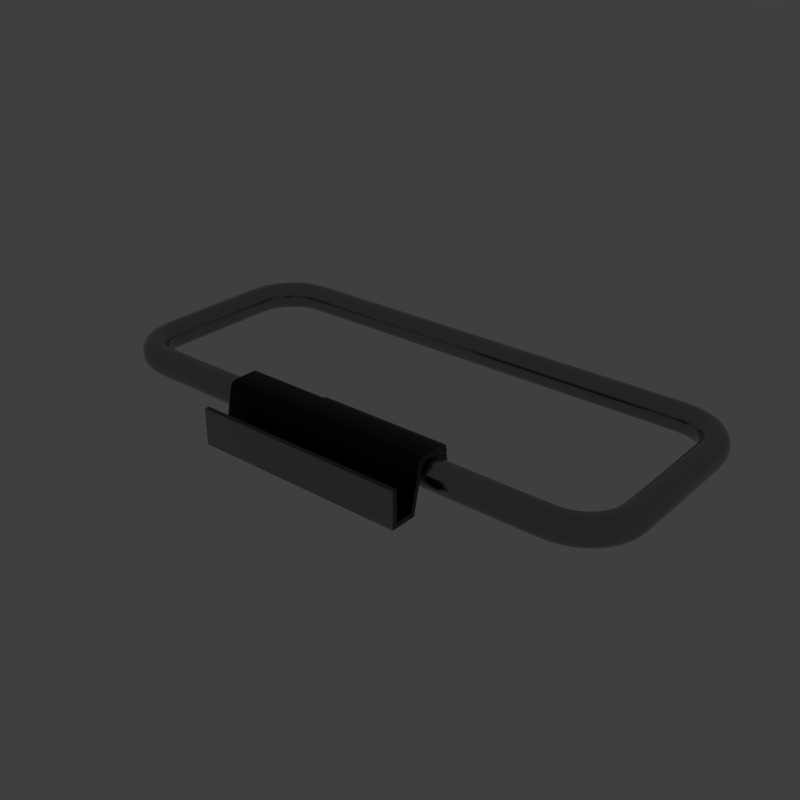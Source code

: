 # Source: swinglatch.blend  (saved by Blender 2.79.6; exported with 4.5.12 LTS)
import bpy
from mathutils import Matrix  # noqa: F401  (used for matrix-valued properties, if any)

bpy.ops.wm.read_factory_settings(use_empty=True)
scene = bpy.context.scene
scene.name = 'main'

# ---- collections
col_collection_1 = bpy.data.collections.new('Collection 1'); scene.collection.children.link(col_collection_1)

# ---- materials (node trees are filled in below, after node groups)
mat_prox_alum_104 = bpy.data.materials.new('prox_alum.104')
mat_prox_alum_104.alpha_threshold = 0.0
mat_prox_alum_104.diffuse_color = (0.1933, 0.1933, 0.1933, 1.0)
mat_prox_alum_104.roughness = 0.5
mat_prox_kevlar_104 = bpy.data.materials.new('prox_kevlar.104')
mat_prox_kevlar_104.alpha_threshold = 0.0
mat_prox_kevlar_104.diffuse_color = (0.03737, 0.03737, 0.03737, 1.0)
mat_prox_kevlar_104.roughness = 0.5
mat_prox_rough_plastic_047 = bpy.data.materials.new('prox_rough_plastic.047')
mat_prox_rough_plastic_047.alpha_threshold = 0.0
mat_prox_rough_plastic_047.diffuse_color = (0.1013, 0.1013, 0.1013, 1.0)
mat_prox_rough_plastic_047.roughness = 0.5
mat_prox_easy_spec_104 = bpy.data.materials.new('prox_easy_spec.104')
mat_prox_easy_spec_104.alpha_threshold = 0.0
mat_prox_easy_spec_104.diffuse_color = (0.2791, 0.2791, 0.2791, 1.0)
mat_prox_easy_spec_104.roughness = 0.5
mat_prox_soap_102 = bpy.data.materials.new('prox_soap.102')
mat_prox_soap_102.alpha_threshold = 0.0
mat_prox_soap_102.diffuse_color = (0.8, 0.5447, 0.3018, 1.0)
mat_prox_soap_102.roughness = 0.5
mat_prox_emission_102 = bpy.data.materials.new('prox_emission.102')
mat_prox_emission_102.alpha_threshold = 0.0
mat_prox_emission_102.diffuse_color = (0.3973, 0.7023, 0.9681, 1.0)
mat_prox_emission_102.roughness = 0.5

# ---- node groups
ng_auto_smooth = bpy.data.node_groups.new('Auto Smooth', 'GeometryNodeTree')
_s = ng_auto_smooth.interface.new_socket(name='Geometry', in_out='OUTPUT', socket_type='NodeSocketGeometry')
_s = ng_auto_smooth.interface.new_socket(name='Geometry', in_out='INPUT', socket_type='NodeSocketGeometry')
_s = ng_auto_smooth.interface.new_socket(name='Angle', in_out='INPUT', socket_type='NodeSocketFloat')
_s.subtype = 'ANGLE'
_s.min_value = 0.0
_s.max_value = 3.142
ng_auto_smooth.is_modifier = True
_N = ng_auto_smooth.nodes; _L = ng_auto_smooth.links
n0 = _N.new('NodeGroupOutput'); n0.name = 'Group Output'; n0.location = (480, -100)
n1 = _N.new('NodeGroupInput'); n1.name = 'Group Input'; n1.location = (-420, -300)
n2 = _N.new('NodeGroupInput'); n2.name = 'Group Input.001'; n2.location = (-60, -100)
n3 = _N.new('GeometryNodeSetShadeSmooth'); n3.name = 'Set Shade Smooth'; n3.location = (120, -100)
n3.domain = 'EDGE'
n4 = _N.new('GeometryNodeSetShadeSmooth'); n4.name = 'Set Shade Smooth.001'; n4.location = (300, -100)
n5 = _N.new('GeometryNodeInputMeshEdgeAngle'); n5.name = 'Edge Angle'; n5.location = (-420, -220)
n6 = _N.new('GeometryNodeInputEdgeSmooth'); n6.name = 'Is Edge Smooth'; n6.location = (-60, -160)
n7 = _N.new('GeometryNodeInputShadeSmooth'); n7.name = 'Is Face Smooth'; n7.location = (-240, -340)
n8 = _N.new('FunctionNodeBooleanMath'); n8.name = 'Boolean Math'; n8.location = (-60, -220)
n9 = _N.new('FunctionNodeCompare'); n9.name = 'Compare'; n9.location = (-240, -180)
n9.operation = 'LESS_EQUAL'
_L.new(n5.outputs[0], n9.inputs[0])
_L.new(n4.outputs[0], n0.inputs[0])
_L.new(n1.outputs[1], n9.inputs[1])
_L.new(n9.outputs[0], n8.inputs[0])
_L.new(n7.outputs[0], n8.inputs[1])
_L.new(n2.outputs[0], n3.inputs[0])
_L.new(n6.outputs[0], n3.inputs[1])
_L.new(n3.outputs[0], n4.inputs[0])
_L.new(n8.outputs[0], n3.inputs[2])
n0.is_active_output = True

# ---- material node trees
mat_prox_alum_104.use_nodes = True; mat_prox_alum_104.node_tree.nodes.clear()
_N = mat_prox_alum_104.node_tree.nodes; _L = mat_prox_alum_104.node_tree.links
n0 = _N.new('ShaderNodeOutputMaterial'); n0.name = 'Material Output'; n0.location = (300, 300)
n1 = _N.new('ShaderNodeBsdfPrincipled'); n1.name = 'Principled BSDF'; n1.location = (10, 300)
n1.width = 150
n1.subsurface_method = 'BURLEY'
n1.inputs[0].default_value = (0.3217, 0.3217, 0.3217, 1.0)
n1.inputs[1].default_value = 1.0
n1.inputs[2].default_value = 0.1633
n1.inputs[3].default_value = 1.45
n1.inputs[9].default_value = (1.0, 1.0, 1.0)
n1.inputs[13].default_value = 0.119
n1.inputs[15].default_value = 0.7959
n1.inputs[16].default_value = 0.8299
n1.inputs[24].default_value = 0.1605
_L.new(n1.outputs[0], n0.inputs[0])
n0.is_active_output = True
mat_prox_kevlar_104.use_nodes = True; mat_prox_kevlar_104.node_tree.nodes.clear()
_N = mat_prox_kevlar_104.node_tree.nodes; _L = mat_prox_kevlar_104.node_tree.links
n0 = _N.new('ShaderNodeOutputMaterial'); n0.name = 'Material Output'; n0.location = (300, 300)
n1 = _N.new('ShaderNodeBsdfPrincipled'); n1.name = 'Principled BSDF'; n1.location = (10, 300)
n1.width = 150
n1.subsurface_method = 'BURLEY'
n1.inputs[0].default_value = (0.0, 0.0, 0.0, 1.0)
n1.inputs[2].default_value = 0.3401
n1.inputs[3].default_value = 1.45
n1.inputs[9].default_value = (1.0, 1.0, 1.0)
n1.inputs[13].default_value = 0.2143
_L.new(n1.outputs[0], n0.inputs[0])
n0.is_active_output = True
mat_prox_rough_plastic_047.use_nodes = True; mat_prox_rough_plastic_047.node_tree.nodes.clear()
_N = mat_prox_rough_plastic_047.node_tree.nodes; _L = mat_prox_rough_plastic_047.node_tree.links
n0 = _N.new('ShaderNodeOutputMaterial'); n0.name = 'Material Output'; n0.location = (300, 300)
n1 = _N.new('ShaderNodeBsdfPrincipled'); n1.name = 'Principled BSDF'; n1.location = (10, 300)
n1.width = 150
n1.subsurface_method = 'BURLEY'
n1.inputs[0].default_value = (0.111, 0.09, 0.07, 1.0)
n1.inputs[2].default_value = 0.3673
n1.inputs[3].default_value = 1.45
n1.inputs[9].default_value = (1.0, 1.0, 1.0)
n1.inputs[13].default_value = 0.1803
_L.new(n1.outputs[0], n0.inputs[0])
n0.is_active_output = True
mat_prox_easy_spec_104.use_nodes = True; mat_prox_easy_spec_104.node_tree.nodes.clear()
_N = mat_prox_easy_spec_104.node_tree.nodes; _L = mat_prox_easy_spec_104.node_tree.links
n0 = _N.new('ShaderNodeOutputMaterial'); n0.name = 'Material Output'; n0.location = (300, 300)
n1 = _N.new('ShaderNodeBsdfPrincipled'); n1.name = 'Principled BSDF'; n1.location = (10, 300)
n1.width = 150
n1.subsurface_method = 'BURLEY'
n1.inputs[0].default_value = (0.1372, 0.1372, 0.1372, 1.0)
n1.inputs[2].default_value = 0.2245
n1.inputs[3].default_value = 1.45
n1.inputs[9].default_value = (1.0, 1.0, 1.0)
n1.inputs[13].default_value = 0.09864
n1.inputs[19].default_value = 0.25
_L.new(n1.outputs[0], n0.inputs[0])
n0.is_active_output = True
mat_prox_soap_102.use_nodes = True; mat_prox_soap_102.node_tree.nodes.clear()
_N = mat_prox_soap_102.node_tree.nodes; _L = mat_prox_soap_102.node_tree.links
n0 = _N.new('ShaderNodeOutputMaterial'); n0.name = 'Material Output'; n0.location = (300, 300)
n1 = _N.new('ShaderNodeLayerWeight'); n1.name = 'Layer Weight.001'; n1.location = (-898, 224)
n2 = _N.new('ShaderNodeValToRGB'); n2.name = 'ColorRamp.001'; n2.location = (-744, 215)
n2.color_ramp.interpolation = 'B_SPLINE'
while len(n2.color_ramp.elements) > 1: n2.color_ramp.elements.remove(n2.color_ramp.elements[-1])
n2.color_ramp.elements[0].position = 0.0; n2.color_ramp.elements[0].color = (1.0, 0.0, 0.2363, 1.0)
_e = n2.color_ramp.elements.new(0.1477); _e.color = (0.0, 0.1135, 0.6103, 1.0)
_e = n2.color_ramp.elements.new(0.2773); _e.color = (0.2081, 0.332, 0.6265, 1.0)
_e = n2.color_ramp.elements.new(0.5); _e.color = (0.5089, 0.1741, 0.6181, 1.0)
_e = n2.color_ramp.elements.new(0.6818); _e.color = (0.7544, 0.04821, 0.0, 1.0)
_e = n2.color_ramp.elements.new(0.8511); _e.color = (0.336, 0.5043, 0.1917, 1.0)
_e = n2.color_ramp.elements.new(1.0); _e.color = (0.01772, 0.3483, 1.0, 1.0)
n3 = _N.new('ShaderNodeMix'); n3.name = 'Mix.001'; n3.location = (-424, 179)
n3.data_type = 'RGBA'
n3.inputs[0].default_value = 0.7909
n4 = _N.new('ShaderNodeBsdfPrincipled'); n4.name = 'Principled BSDF.002'; n4.location = (-242, 264)
n4.width = 150
n4.subsurface_method = 'BURLEY'
n4.inputs[2].default_value = 0.525
n4.inputs[3].default_value = 1.45
n4.inputs[9].default_value = (1.0, 1.0, 1.0)
n4.inputs[13].default_value = 0.975
n4.inputs[18].default_value = 1.0
n4.inputs[19].default_value = 0.25
n5 = _N.new('ShaderNodeBsdfGlass'); n5.name = 'Glass BSDF'; n5.location = (-9, 118)
n5.distribution = 'BECKMANN'
n5.inputs[2].default_value = 1.45
n6 = _N.new('ShaderNodeMixShader'); n6.name = 'Mix Shader'; n6.location = (-12, 267)
n6.inputs[0].default_value = 0.4455
_L.new(n1.outputs[1], n2.inputs[0])
_L.new(n2.outputs[0], n3.inputs[6])
_L.new(n4.outputs[0], n6.inputs[1])
_L.new(n3.outputs[2], n4.inputs[0])
_L.new(n5.outputs[0], n6.inputs[2])
_L.new(n2.outputs[0], n5.inputs[0])
_L.new(n6.outputs[0], n0.inputs[0])
n0.is_active_output = True
mat_prox_emission_102.use_nodes = True; mat_prox_emission_102.node_tree.nodes.clear()
_N = mat_prox_emission_102.node_tree.nodes; _L = mat_prox_emission_102.node_tree.links
n0 = _N.new('ShaderNodeOutputMaterial'); n0.name = 'Material Output'; n0.location = (446, 300)
n1 = _N.new('ShaderNodeEmission'); n1.name = 'Emission'; n1.location = (156, 300)
n1.inputs[1].default_value = 4.0
n2 = _N.new('ShaderNodeLayerWeight'); n2.name = 'Layer Weight'; n2.location = (-631, 360)
n3 = _N.new('ShaderNodeValToRGB'); n3.name = 'ColorRamp'; n3.location = (-450, 370)
n3.color_ramp.interpolation = 'B_SPLINE'
while len(n3.color_ramp.elements) > 1: n3.color_ramp.elements.remove(n3.color_ramp.elements[-1])
n3.color_ramp.elements[0].position = 0.1864; n3.color_ramp.elements[0].color = (1.0, 0.02556, 0.0, 1.0)
_e = n3.color_ramp.elements.new(0.8045); _e.color = (1.0, 0.2244, 0.007333, 1.0)
_e = n3.color_ramp.elements.new(0.9909); _e.color = (1.0, 1.0, 1.0, 1.0)
n4 = _N.new('ShaderNodeMix'); n4.name = 'Mix'; n4.location = (-92, 333)
n4.data_type = 'RGBA'
n4.blend_type = 'COLOR'
n4.inputs[0].default_value = 0.8273
_L.new(n2.outputs[1], n3.inputs[0])
_L.new(n1.outputs[0], n0.inputs[0])
_L.new(n4.outputs[2], n1.inputs[0])
_L.new(n3.outputs[0], n4.inputs[7])
n0.is_active_output = True

# ---- world
world_world = bpy.data.worlds.new('World'); scene.world = world_world
world_world.use_nodes = True; world_world.node_tree.nodes.clear()
_N = world_world.node_tree.nodes; _L = world_world.node_tree.links
n0 = _N.new('ShaderNodeOutputWorld'); n0.name = 'World Output'; n0.location = (300, 300)
n1 = _N.new('ShaderNodeBackground'); n1.name = 'Background'; n1.location = (10, 300)
n1.inputs[0].default_value = (0.05, 0.05, 0.05, 1.0)
_L.new(n1.outputs[0], n0.inputs[0])
n0.is_active_output = True
world_world.use_sun_shadow = False
world_world.sun_shadow_jitter_overblur = 0.0

# ---- meshes
me_ap_swinglatch = bpy.data.meshes.new('AP_swinglatch')
me_ap_swinglatch.from_pydata([(-0.9987, -0.6177, 0.0), (0.9987, -0.6177, 0.0), (-0.9987, 0.5474, 0.0), (0.9987, 0.5474, 0.0), (-0.9558, 0.5045, 0.0), (-0.9558, -0.5749, 0.0), (0.9558, -0.5749, 0.0), (0.9558, 0.5045, 0.0), (0.0, -0.03517, 0.0)], [], [(5, 4, 2, 0), (6, 5, 0, 1), (7, 6, 1, 3), (4, 7, 3, 2), (5, 6, 8), (6, 7, 8), (7, 4, 8), (4, 5, 8)])
me_ap_swinglatch.materials.append(None)
me_ap_swinglatch.materials.append(None)
me_ap_swinglatch.materials.append(None)
me_ap_swinglatch.materials.append(None)
me_ap_swinglatch.use_remesh_preserve_volume = False
me_ap_swinglatch.use_remesh_preserve_attributes = False
me_ap_swinglatch.use_mirror_vertex_groups = False
me_ap_swinglatch.update()
me_bb_swinglatch = bpy.data.meshes.new('BB_swinglatch')
me_bb_swinglatch.from_pydata([(0.7254, -0.4863, -0.08887), (0.8855, -0.3263, -0.08887), (0.7669, -0.4809, -0.08887), (0.8054, -0.4649, -0.08887), (0.8386, -0.4395, -0.08887), (0.864, -0.4063, -0.08887), (0.88, -0.3677, -0.08887), (-0.7254, -0.4863, -0.08887), (-0.8855, -0.3263, -0.08887), (-0.7669, -0.4809, -0.08887), (-0.8054, -0.4649, -0.08887), (-0.8386, -0.4395, -0.08887), (-0.864, -0.4063, -0.08887), (-0.88, -0.3677, -0.08887), (0.8855, 0.2391, -0.08887), (0.7254, 0.3991, -0.08887), (0.88, 0.2805, -0.08887), (0.864, 0.3191, -0.08887), (0.8386, 0.3522, -0.08887), (0.8054, 0.3777, -0.08887), (0.7669, 0.3937, -0.08887), (-0.8855, 0.2391, -0.08887), (-0.7254, 0.3991, -0.08887), (-0.88, 0.2805, -0.08887), (-0.864, 0.3191, -0.08887), (-0.8386, 0.3522, -0.08887), (-0.8054, 0.3777, -0.08887), (-0.7669, 0.3937, -0.08887), (0.7254, -0.4863, 0.09794), (0.8855, -0.3263, 0.09794), (0.7669, -0.4809, 0.09794), (0.8054, -0.4649, 0.09794), (0.8386, -0.4395, 0.09794), (0.864, -0.4063, 0.09794), (0.88, -0.3677, 0.09794), (-0.7254, -0.4863, 0.09794), (-0.8855, -0.3263, 0.09794), (-0.7669, -0.4809, 0.09794), (-0.8054, -0.4649, 0.09794), (-0.8386, -0.4395, 0.09794), (-0.864, -0.4063, 0.09794), (-0.88, -0.3677, 0.09794), (0.8855, 0.2391, 0.09794), (0.7254, 0.3991, 0.09794), (0.88, 0.2805, 0.09794), (0.864, 0.3191, 0.09794), (0.8386, 0.3522, 0.09794), (0.8054, 0.3777, 0.09794), (0.7669, 0.3937, 0.09794), (-0.8855, 0.2391, 0.09794), (-0.7254, 0.3991, 0.09794), (-0.88, 0.2805, 0.09794), (-0.864, 0.3191, 0.09794), (-0.8386, 0.3522, 0.09794), (-0.8054, 0.3777, 0.09794), (-0.7669, 0.3937, 0.09794), (0.7254, -0.4863, 0.01444), (0.8855, -0.3263, 0.01444), (0.7669, -0.4809, 0.01444), (0.8054, -0.4649, 0.01444), (0.8386, -0.4395, 0.01444), (0.864, -0.4063, 0.01444), (0.88, -0.3677, 0.01444), (-0.7254, -0.4863, 0.01444), (-0.8855, -0.3263, 0.01444), (-0.7669, -0.4809, 0.01444), (-0.8054, -0.4649, 0.01444), (-0.8386, -0.4395, 0.01444), (-0.864, -0.4063, 0.01444), (-0.88, -0.3677, 0.01444), (0.8855, 0.2391, 0.01444), (0.7254, 0.3991, 0.01444), (0.88, 0.2805, 0.01444), (0.864, 0.3191, 0.01444), (0.8386, 0.3522, 0.01444), (0.8054, 0.3777, 0.01444), (0.7669, 0.3937, 0.01444), (-0.8855, 0.2391, 0.01444), (-0.7254, 0.3991, 0.01444), (-0.88, 0.2805, 0.01444), (-0.864, 0.3191, 0.01444), (-0.8386, 0.3522, 0.01444), (-0.8054, 0.3777, 0.01444), (-0.7669, 0.3937, 0.01444), (0.4274, -0.4863, -0.08887), (0.3072, -0.4863, -0.1745), (-0.3072, -0.4863, -0.1745), (-0.4274, -0.4863, -0.08887), (0.4274, 0.3991, -0.08887), (0.3072, 0.3991, -0.1745), (-0.3072, 0.3991, -0.1745), (-0.4274, 0.3991, -0.08887), (-0.4274, -0.4863, 0.09794), (-0.3072, -0.4863, 0.09794), (0.3072, -0.4863, 0.09794), (0.4274, -0.4863, 0.09794), (-0.4274, 0.3991, 0.09794), (-0.3072, 0.3991, 0.09794), (0.3072, 0.3991, 0.09794), (0.4274, 0.3991, 0.09794), (0.4274, 0.3991, 0.01444), (0.3072, 0.3991, 0.01444), (-0.3072, 0.3991, 0.01444), (-0.4274, 0.3991, 0.01444), (-0.4274, -0.4863, 0.01444), (-0.3072, -0.4863, 0.01444), (0.3072, -0.4863, 0.01444), (0.4274, -0.4863, 0.01444)], [], [(64, 36, 49, 77), (69, 41, 36, 64), (57, 70, 42, 29), (62, 57, 29, 34), (61, 62, 34, 33), (60, 61, 33, 32), (59, 60, 32, 31), (58, 59, 31, 30), (56, 58, 30, 28), (107, 56, 28, 95), (21, 77, 79, 23), (23, 79, 80, 24), (80, 52, 53, 81), (82, 54, 55, 83), (65, 37, 38, 66), (27, 83, 78, 22), (8, 64, 77, 21), (12, 68, 69, 13), (10, 66, 67, 11), (7, 63, 65, 9), (25, 81, 82, 26), (76, 71, 43, 48), (75, 76, 48, 47), (74, 75, 47, 46), (73, 74, 46, 45), (72, 73, 45, 44), (70, 72, 44, 42), (14, 16, 72, 70), (16, 17, 73, 72), (17, 18, 74, 73), (18, 19, 75, 74), (19, 20, 76, 75), (20, 15, 71, 76), (24, 80, 81, 25), (9, 65, 66, 10), (11, 67, 68, 12), (13, 69, 64, 8), (26, 82, 83, 27), (66, 38, 39, 67), (63, 35, 37, 65), (83, 55, 50, 78), (81, 53, 54, 82), (79, 51, 52, 80), (77, 49, 51, 79), (85, 106, 105, 86), (0, 2, 58, 56), (2, 3, 59, 58), (3, 4, 60, 59), (4, 5, 61, 60), (5, 6, 62, 61), (6, 1, 57, 62), (1, 14, 70, 57), (102, 97, 98, 101), (97, 93, 94, 98), (67, 39, 40, 68), (49, 36, 41, 40, 39, 38, 37, 35, 92, 96, 50, 55, 54, 53, 52, 51), (8, 21, 23, 24, 25, 26, 27, 22, 91, 87, 7, 9, 10, 11, 12, 13), (68, 40, 41, 69), (78, 50, 96, 103), (22, 78, 103, 91), (90, 102, 101, 89), (42, 44, 45, 46, 47, 48, 43, 99, 95, 28, 30, 31, 32, 33, 34, 29), (71, 100, 99, 43), (106, 94, 93, 105), (104, 92, 35, 63), (15, 88, 100, 71), (1, 6, 5, 4, 3, 2, 0, 84, 88, 15, 20, 19, 18, 17, 16, 14), (84, 0, 56, 107), (87, 104, 63, 7), (103, 96, 97, 102), (99, 100, 101, 98), (96, 92, 93, 97), (95, 99, 98, 94), (107, 95, 94, 106), (92, 104, 105, 93), (91, 103, 102, 90), (100, 88, 89, 101), (87, 91, 90, 86), (88, 84, 85, 89), (84, 107, 106, 85), (104, 87, 86, 105), (86, 90, 89, 85)])
me_bb_swinglatch.materials.append(None)
me_bb_swinglatch.materials.append(None)
me_bb_swinglatch.materials.append(None)
me_bb_swinglatch.materials.append(None)
me_bb_swinglatch.use_remesh_preserve_volume = False
me_bb_swinglatch.use_remesh_preserve_attributes = False
me_bb_swinglatch.use_mirror_vertex_groups = False
me_bb_swinglatch.update()
me_ob_swinglatch = bpy.data.meshes.new('OB_swinglatch')
me_ob_swinglatch.from_pydata([(-0.3412, -0.4062, -0.1294), (0.3412, -0.4062, -0.1294), (-0.3412, -0.2412, -0.1294), (0.3412, -0.2412, -0.1294), (0.3412, -0.463, -0.1294), (-0.3412, -0.463, -0.1294), (6.323e-11, -0.2742, 0.007873), (-0.3412, -0.463, -0.03103), (5.672e-11, -0.2702, 0.0009599), (-0.3412, -0.3948, -0.1447), (-0.3412, -0.2526, -0.1447), (0.3412, -0.463, -0.03103), (-0.3412, -0.4782, -0.1447), (5.471e-11, -0.4782, -0.03103), (-0.3412, -0.4782, -0.03103), (-4.421e-11, -0.4782, -0.1447), (-0.3412, -0.3587, 0.01479), (-0.3412, -0.3771, 0.0009599), (-0.3412, -0.3664, 0.01293), (-0.3412, -0.3732, 0.007873), (-0.3412, -0.2702, 0.0009599), (-0.3412, -0.2887, 0.01479), (-0.3412, -0.2742, 0.007873), (-0.3412, -0.281, 0.01293), (0.3412, -0.3948, -0.1447), (0.3412, -0.2526, -0.1447), (0.3412, -0.4782, -0.1447), (0.3412, -0.4782, -0.03103), (-0.3412, -0.3657, -0.01427), (-0.3412, -0.3473, -0.000443), (-0.3412, -0.3618, -0.007357), (-0.3412, -0.355, -0.002295), (-0.3412, -0.3001, -0.000443), (-0.3412, -0.2816, -0.01427), (-0.3412, -0.2924, -0.002295), (-0.3412, -0.2856, -0.007357), (0.3412, -0.3587, 0.01479), (0.3412, -0.3771, 0.0009599), (0.3412, -0.3664, 0.01293), (0.3412, -0.3732, 0.007873), (0.3412, -0.2702, 0.0009599), (0.3412, -0.2887, 0.01479), (0.3412, -0.2742, 0.007873), (0.3412, -0.281, 0.01293), (-0.2232, -0.1139, -0.1447), (-0.2385, -0.1291, -0.1294), (-0.2232, -0.1139, -0.1), (-0.2385, -0.1291, -0.1), (-7.224e-11, -0.2526, -0.1447), (-5.457e-11, -0.3948, -0.1447), (5.282e-11, -0.463, -0.03103), (-3.285e-11, -0.463, -0.1294), (-6.04e-11, -0.2412, -0.1294), (-3.99e-11, -0.4062, -0.1294), (-0.3412, -0.2319, -0.1294), (-0.3412, -0.2319, -0.1447), (6.848e-11, -0.281, 0.01293), (7.106e-11, -0.2887, 0.01479), (7e-11, -0.3771, 0.0009599), (7.553e-11, -0.3732, 0.007873), (7.91e-11, -0.3664, 0.01293), (7.975e-11, -0.3587, 0.01479), (5.921e-11, -0.3001, -0.000443), (5.664e-11, -0.2924, -0.002295), (5.139e-11, -0.2856, -0.007357), (4.488e-11, -0.2816, -0.01427), (6.507e-11, -0.3473, -0.000443), (6.442e-11, -0.355, -0.002295), (6.085e-11, -0.3618, -0.007357), (5.533e-11, -0.3657, -0.01427), (-8.947e-11, -0.1139, -0.1447), (-7.432e-11, -0.1291, -0.1294), (-5.063e-11, -0.1139, -0.1), (-4.874e-11, -0.1291, -0.1), (0.3412, -0.3657, -0.01427), (0.3412, -0.3473, -0.000443), (0.3412, -0.3618, -0.007357), (0.3412, -0.355, -0.002295), (0.3412, -0.3001, -0.000443), (0.3412, -0.2816, -0.01427), (0.3412, -0.2924, -0.002295), (0.3412, -0.2856, -0.007357), (0.2232, -0.1139, -0.1447), (0.2385, -0.1291, -0.1294), (-0.1993, -0.4782, -0.03103), (-0.1993, -0.3732, 0.007873), (-0.1993, -0.355, -0.002295), (-0.1993, -0.3618, -0.007357), (-0.1993, -0.3948, -0.1447), (-0.1993, -0.3771, 0.0009599), (-0.1993, -0.3587, 0.01479), (-0.1993, -0.1139, -0.1447), (-0.1993, -0.2412, -0.1294), (-0.1993, -0.2702, 0.0009599), (-0.1993, -0.2924, -0.002295), (-0.1993, -0.463, -0.1294), (-0.1993, -0.2526, -0.1447), (-0.1993, -0.3001, -0.000443), (-0.1993, -0.1291, -0.1294), (-0.1993, -0.2856, -0.007357), (-0.1993, -0.3657, -0.01427), (-0.1993, -0.4782, -0.1447), (-0.1993, -0.1139, -0.1), (-0.1993, -0.3664, 0.01293), (-0.1993, -0.281, 0.01293), (-0.1993, -0.2816, -0.01427), (-0.1993, -0.4062, -0.1294), (-0.1993, -0.1291, -0.1), (-0.1993, -0.2887, 0.01479), (-0.1993, -0.2742, 0.007873), (-0.1993, -0.3473, -0.000443), (-0.1993, -0.463, -0.03103), (0.2232, -0.1139, -0.1), (0.2385, -0.1291, -0.1), (0.3412, -0.2319, -0.1294), (0.3412, -0.2319, -0.1447), (0.1993, -0.4782, -0.03103), (0.1993, -0.3732, 0.007873), (0.1993, -0.355, -0.002295), (0.1993, -0.3618, -0.007357), (0.1993, -0.3948, -0.1447), (0.1993, -0.3771, 0.0009599), (0.1993, -0.3587, 0.01479), (0.1993, -0.1139, -0.1447), (0.1993, -0.2412, -0.1294), (0.1993, -0.2702, 0.0009599), (0.1993, -0.2924, -0.002295), (0.1993, -0.463, -0.1294), (0.1993, -0.2526, -0.1447), (0.1993, -0.3001, -0.000443), (0.1993, -0.1291, -0.1294), (0.1993, -0.2856, -0.007357), (0.1993, -0.3657, -0.01427), (0.1993, -0.4782, -0.1447), (0.1993, -0.1139, -0.1), (0.1993, -0.3664, 0.01293), (0.1993, -0.281, 0.01293), (0.1993, -0.2816, -0.01427), (0.1993, -0.4062, -0.1294), (0.1993, -0.1291, -0.1), (0.1993, -0.2887, 0.01479), (0.1993, -0.2742, 0.007873), (0.1993, -0.3473, -0.000443), (0.1993, -0.463, -0.03103), (-0.007011, -0.1964, -0.1364), (-0.2953, -0.1859, -0.1294), (0.1993, -0.1859, -0.1447), (-8.052e-11, -0.1859, -0.1447), (-0.2953, -0.1859, -0.1447), (0.2953, -0.1859, -0.1447), (-0.009917, -0.1938, -0.1364), (0.2953, -0.1859, -0.1294), (-0.01185, -0.1903, -0.1364), (-0.1993, -0.1859, -0.1447), (0.2002, -0.2083, -0.1294), (0.2217, -0.185, -0.1294), (0.1984, -0.1635, -0.1294), (0.1769, -0.1868, -0.1294), (0.207, -0.2069, -0.1294), (0.2132, -0.2035, -0.1294), (0.1932, -0.2075, -0.1294), (-0.01263, -0.1864, -0.1364), (-0.01217, -0.1825, -0.1364), (0.1868, -0.2046, -0.1294), (0.007011, -0.1754, -0.1364), (-0.007835, -0.176, -0.1364), (0.2203, -0.1781, -0.1294), (0.2168, -0.172, -0.1294), (0.2208, -0.192, -0.1294), (-0.0005094, -0.1733, -0.1364), (-0.1987, -0.1985, -0.1364), (0.2179, -0.1984, -0.1294), (-0.01052, -0.1789, -0.1364), (0.003418, -0.1738, -0.1364), (0.1915, -0.1649, -0.1294), (0.1854, -0.1683, -0.1294), (0.2053, -0.1643, -0.1294), (-0.2119, -0.1864, -0.1364), (-0.2111, -0.1903, -0.1364), (0.2117, -0.1673, -0.1294), (-0.2092, -0.1938, -0.1364), (-0.2027, -0.1981, -0.1364), (0.1782, -0.1937, -0.1294), (0.1817, -0.1998, -0.1294), (0.1777, -0.1799, -0.1294), (-0.1949, -0.1978, -0.1364), (-0.004387, -0.1741, -0.1364), (0.1806, -0.1735, -0.1294), (-0.2063, -0.1964, -0.1364), (-0.1914, -0.1958, -0.1364), (-0.1769, -0.185, -0.1294), (-0.2002, -0.1635, -0.1294), (-0.2217, -0.1868, -0.1294), (-0.1984, -0.2083, -0.1294), (-0.1782, -0.1781, -0.1294), (-0.1817, -0.172, -0.1294), (-0.1777, -0.192, -0.1294), (-0.2114, -0.1825, -0.1364), (-0.2098, -0.1789, -0.1364), (-0.1806, -0.1984, -0.1294), (-0.2071, -0.176, -0.1364), (-0.1998, -0.1733, -0.1364), (-0.207, -0.1649, -0.1294), (-0.2132, -0.1683, -0.1294), (-0.1932, -0.1643, -0.1294), (-0.1887, -0.1929, -0.1364), (-0.1866, -0.1854, -0.1364), (-0.1868, -0.1673, -0.1294), (-0.2036, -0.1741, -0.1364), (-0.1922, -0.1754, -0.1364), (-0.2203, -0.1937, -0.1294), (-0.2168, -0.1998, -0.1294), (-0.2208, -0.1799, -0.1294), (0.1871, -0.1825, -0.1364), (0.1866, -0.1864, -0.1364), (-0.2179, -0.1735, -0.1294), (0.1874, -0.1903, -0.1364), (-0.1871, -0.1893, -0.1364), (-0.1915, -0.2069, -0.1294), (-0.1854, -0.2035, -0.1294), (-0.2053, -0.2075, -0.1294), (-0.1874, -0.1815, -0.1364), (-0.1958, -0.1738, -0.1364), (-0.2117, -0.2046, -0.1294), (0.1893, -0.1938, -0.1364), (-0.1893, -0.1781, -0.1364), (-0.0009034, -0.1635, -0.1294), (-0.0224, -0.1868, -0.1294), (0.0009034, -0.2083, -0.1294), (0.0224, -0.185, -0.1294), (-0.00778, -0.1649, -0.1294), (-0.0139, -0.1683, -0.1294), (0.006062, -0.1643, -0.1294), (0.1887, -0.1789, -0.1364), (0.1914, -0.176, -0.1364), (0.01243, -0.1673, -0.1294), (0.1949, -0.1741, -0.1364), (0.2027, -0.1738, -0.1364), (-0.02102, -0.1937, -0.1294), (-0.01759, -0.1998, -0.1294), (-0.02158, -0.1799, -0.1294), (0.2092, -0.1781, -0.1364), (0.1922, -0.1964, -0.1364), (-0.01865, -0.1735, -0.1294), (0.1987, -0.1733, -0.1364), (0.2111, -0.1815, -0.1364), (0.00778, -0.2069, -0.1294), (0.0139, -0.2035, -0.1294), (-0.006062, -0.2075, -0.1294), (0.1958, -0.1981, -0.1364), (0.1998, -0.1985, -0.1364), (-0.01243, -0.2046, -0.1294), (0.2036, -0.1978, -0.1364), (0.2098, -0.1929, -0.1364), (0.02102, -0.1781, -0.1294), (0.01759, -0.172, -0.1294), (0.02158, -0.192, -0.1294), (0.2114, -0.1893, -0.1364), (0.2063, -0.1754, -0.1364), (0.01865, -0.1984, -0.1294), (0.2071, -0.1958, -0.1364), (0.2119, -0.1854, -0.1364), (-0.003418, -0.1981, -0.1364), (0.0005094, -0.1985, -0.1364), (0.004387, -0.1978, -0.1364), (0.007835, -0.1958, -0.1364), (0.01052, -0.1929, -0.1364), (0.01217, -0.1893, -0.1364), (0.01263, -0.1854, -0.1364), (0.01185, -0.1815, -0.1364), (0.009917, -0.1781, -0.1364), (0.7099, 0.3514, -0.09096), (0.7071, 0.335, -0.08816), (0.7126, 0.3679, -0.08816), (0.7029, 0.3103, -0.04896), (0.7034, 0.313, -0.03216), (0.7034, 0.313, -0.06576), (0.7099, 0.3514, -0.006956), (0.7126, 0.3679, -0.009757), (0.7071, 0.335, -0.009757), (0.7168, 0.3926, -0.04896), (0.7163, 0.3899, -0.06576), (0.7163, 0.3899, -0.03216), (0.7475, 0.3415, -0.09096), (0.7411, 0.3261, -0.08816), (0.7539, 0.3568, -0.08816), (0.7316, 0.3031, -0.04896), (0.7326, 0.3056, -0.03216), (0.7326, 0.3056, -0.06576), (0.7475, 0.3415, -0.006956), (0.7539, 0.3568, -0.009757), (0.7411, 0.3261, -0.009757), (0.7635, 0.3799, -0.04896), (0.7624, 0.3773, -0.06576), (0.7624, 0.3773, -0.03216), (0.7806, 0.3224, -0.09096), (0.7705, 0.3092, -0.08816), (0.7907, 0.3355, -0.08816), (0.7553, 0.2894, -0.04896), (0.757, 0.2916, -0.03216), (0.757, 0.2916, -0.06576), (0.7806, 0.3224, -0.006956), (0.7907, 0.3355, -0.009757), (0.7705, 0.3092, -0.009757), (0.8059, 0.3553, -0.04896), (0.8042, 0.3531, -0.06576), (0.8042, 0.3531, -0.03216), (0.8076, 0.2953, -0.09096), (0.7944, 0.2852, -0.08816), (0.8208, 0.3055, -0.08816), (0.7746, 0.27, -0.04896), (0.7768, 0.2717, -0.03216), (0.7768, 0.2717, -0.06576), (0.8076, 0.2953, -0.006956), (0.8208, 0.3055, -0.009757), (0.7944, 0.2852, -0.009757), (0.8406, 0.3206, -0.04896), (0.8384, 0.319, -0.06576), (0.8384, 0.319, -0.03216), (0.8267, 0.2623, -0.09096), (0.8114, 0.2559, -0.08816), (0.8421, 0.2686, -0.08816), (0.7883, 0.2463, -0.04896), (0.7909, 0.2474, -0.03216), (0.7909, 0.2474, -0.06576), (0.8267, 0.2623, -0.006957), (0.8421, 0.2686, -0.009757), (0.8114, 0.2559, -0.009757), (0.8651, 0.2782, -0.04896), (0.8625, 0.2771, -0.06576), (0.8625, 0.2771, -0.03216), (0.8367, 0.2246, -0.09096), (0.8202, 0.2218, -0.08816), (0.8532, 0.2274, -0.08816), (0.7955, 0.2177, -0.04896), (0.7982, 0.2181, -0.03216), (0.7982, 0.2181, -0.06576), (0.8367, 0.2246, -0.006957), (0.8532, 0.2274, -0.009757), (0.8202, 0.2218, -0.009757), (0.8779, 0.2315, -0.04896), (0.8751, 0.2311, -0.06576), (0.8751, 0.2311, -0.03216), (0.8391, -0.04361, -0.09096), (0.8224, -0.04361, -0.08816), (0.8559, -0.04361, -0.08816), (0.7973, -0.04361, -0.04896), (0.8001, -0.04361, -0.03216), (0.8001, -0.04361, -0.06576), (0.8391, -0.04361, -0.006957), (0.8559, -0.04361, -0.009757), (0.8224, -0.04361, -0.009757), (0.881, -0.04361, -0.04896), (0.8782, -0.04361, -0.06576), (0.8782, -0.04361, -0.03216), (0.8367, -0.1948, -0.09096), (0.8202, -0.192, -0.08816), (0.8532, -0.1975, -0.08816), (0.7955, -0.1878, -0.04896), (0.7982, -0.1883, -0.03216), (0.7982, -0.1883, -0.06576), (0.8367, -0.1948, -0.006957), (0.8532, -0.1975, -0.009757), (0.8202, -0.192, -0.009757), (0.8779, -0.2017, -0.04896), (0.8751, -0.2012, -0.06576), (0.8751, -0.2012, -0.03216), (0.8267, -0.2324, -0.09096), (0.8114, -0.2261, -0.08816), (0.8421, -0.2388, -0.08816), (0.7883, -0.2165, -0.04896), (0.7909, -0.2176, -0.03216), (0.7909, -0.2176, -0.06576), (0.8267, -0.2324, -0.006957), (0.8421, -0.2388, -0.009757), (0.8114, -0.2261, -0.009757), (0.8651, -0.2484, -0.04896), (0.8625, -0.2473, -0.06576), (0.8625, -0.2473, -0.03216), (0.8076, -0.2655, -0.09096), (0.7944, -0.2554, -0.08816), (0.8208, -0.2756, -0.08816), (0.7746, -0.2402, -0.04896), (0.7768, -0.2419, -0.03216), (0.7768, -0.2419, -0.06576), (0.8076, -0.2655, -0.006957), (0.8208, -0.2756, -0.009757), (0.7944, -0.2554, -0.009757), (0.8406, -0.2908, -0.04896), (0.8384, -0.2891, -0.06576), (0.8384, -0.2891, -0.03216), (0.7806, -0.2925, -0.09096), (0.7705, -0.2794, -0.08816), (0.7907, -0.3057, -0.08816), (0.7553, -0.2596, -0.04896), (0.757, -0.2618, -0.03216), (0.757, -0.2618, -0.06576), (0.7806, -0.2925, -0.006957), (0.7907, -0.3057, -0.009757), (0.7705, -0.2794, -0.009757), (0.8059, -0.3255, -0.04896), (0.8042, -0.3233, -0.06576), (0.8042, -0.3233, -0.03216), (0.7475, -0.3116, -0.09096), (0.7411, -0.2963, -0.08816), (0.7539, -0.327, -0.08816), (0.7316, -0.2733, -0.04896), (0.7326, -0.2758, -0.03216), (0.7326, -0.2758, -0.06576), (0.7475, -0.3116, -0.006957), (0.7539, -0.327, -0.009757), (0.7411, -0.2963, -0.009757), (0.7635, -0.35, -0.04896), (0.7624, -0.3475, -0.06576), (0.7624, -0.3475, -0.03216), (0.7099, -0.3216, -0.09096), (0.7071, -0.3051, -0.08816), (0.7126, -0.3381, -0.08816), (0.7029, -0.2804, -0.04896), (0.7034, -0.2832, -0.03216), (0.7034, -0.2832, -0.06576), (0.7099, -0.3216, -0.006957), (0.7126, -0.3381, -0.009757), (0.7071, -0.3051, -0.009757), (0.7168, -0.3628, -0.04896), (0.7163, -0.36, -0.06576), (0.7163, -0.36, -0.03216), (0.6475, -0.3243, -0.09096), (0.6469, -0.3075, -0.08816), (0.6267, -0.3244, -0.09096), (0.6481, -0.3411, -0.08816), (0.6263, -0.3076, -0.08816), (0.627, -0.3412, -0.08816), (0.646, -0.2823, -0.04896), (0.6461, -0.2851, -0.03216), (0.6258, -0.2824, -0.04896), (0.6461, -0.2851, -0.06576), (0.6259, -0.2852, -0.03216), (0.6259, -0.2852, -0.06576), (0.6475, -0.3243, -0.006957), (0.6481, -0.3411, -0.009757), (0.6267, -0.3244, -0.006957), (0.6469, -0.3075, -0.009757), (0.627, -0.3412, -0.009757), (0.6263, -0.3076, -0.009757), (0.649, -0.3662, -0.04896), (0.6489, -0.3634, -0.06576), (0.6275, -0.3663, -0.04896), (0.6489, -0.3634, -0.03216), (0.6275, -0.3635, -0.06576), (0.6275, -0.3635, -0.03216), (0.6475, 0.3541, -0.09096), (0.6267, 0.3542, -0.09096), (0.6469, 0.3373, -0.08816), (0.6481, 0.3709, -0.08816), (0.627, 0.371, -0.08816), (0.6263, 0.3374, -0.08816), (0.646, 0.3122, -0.04896), (0.6258, 0.3122, -0.04896), (0.6461, 0.315, -0.03216), (0.6461, 0.315, -0.06576), (0.6259, 0.315, -0.06576), (0.6259, 0.315, -0.03216), (0.6475, 0.3541, -0.006956), (0.6267, 0.3542, -0.006956), (0.6481, 0.3709, -0.009757), (0.6469, 0.3373, -0.009757), (0.6263, 0.3374, -0.009757), (0.627, 0.371, -0.009757), (0.649, 0.396, -0.04896), (0.6275, 0.3962, -0.04896), (0.6489, 0.3932, -0.06576), (0.6489, 0.3932, -0.03216), (0.6275, 0.3934, -0.03216), (0.6275, 0.3934, -0.06576), (0.7149, 0.3816, -0.07976), (0.6854, 0.3701, -0.08816), (0.684, 0.3534, -0.09096), (0.6825, 0.3367, -0.08816), (0.7048, 0.3212, -0.07976), (0.7249, 0.3316, -0.08816), (0.7294, 0.3476, -0.09096), (0.7339, 0.3637, -0.08816), (0.6806, 0.3145, -0.06576), (0.6804, 0.3117, -0.04896), (0.6806, 0.3145, -0.03216), (0.7048, 0.3212, -0.01816), (0.7189, 0.3102, -0.03216), (0.7182, 0.3075, -0.04896), (0.7189, 0.3102, -0.06576), (0.6825, 0.3367, -0.009757), (0.684, 0.3534, -0.006956), (0.6854, 0.3701, -0.009757), (0.7149, 0.3816, -0.01816), (0.7339, 0.3637, -0.009757), (0.7294, 0.3476, -0.006956), (0.7249, 0.3316, -0.009757), (0.6873, 0.3923, -0.03216), (0.6876, 0.3951, -0.04896), (0.6873, 0.3923, -0.06576), (0.7398, 0.3851, -0.06576), (0.7406, 0.3877, -0.04896), (0.7398, 0.3851, -0.03216), (0.7592, 0.3696, -0.07976), (0.7358, 0.3133, -0.07976), (0.7564, 0.3186, -0.08816), (0.7647, 0.333, -0.09096), (0.773, 0.3474, -0.08816), (0.7358, 0.3133, -0.01816), (0.7453, 0.2994, -0.03216), (0.7439, 0.297, -0.04896), (0.7453, 0.2994, -0.06576), (0.7592, 0.3696, -0.01816), (0.773, 0.3474, -0.009757), (0.7647, 0.333, -0.006956), (0.7564, 0.3186, -0.009757), (0.7841, 0.3666, -0.06576), (0.7855, 0.369, -0.04896), (0.7841, 0.3666, -0.03216), (0.7991, 0.3465, -0.07976), (0.762, 0.2982, -0.07976), (0.7832, 0.298, -0.08816), (0.795, 0.3097, -0.09096), (0.8067, 0.3215, -0.08816), (0.762, 0.2982, -0.01816), (0.7676, 0.2823, -0.03216), (0.7656, 0.2804, -0.04896), (0.7676, 0.2823, -0.06576), (0.7991, 0.3465, -0.01816), (0.8067, 0.3215, -0.009757), (0.795, 0.3097, -0.006956), (0.7832, 0.298, -0.009757), (0.8224, 0.3372, -0.06576), (0.8244, 0.3391, -0.04896), (0.8224, 0.3372, -0.03216), (0.8318, 0.3139, -0.07976), (0.7834, 0.2768, -0.07976), (0.8039, 0.2711, -0.08816), (0.8182, 0.2794, -0.09096), (0.8326, 0.2877, -0.08816), (0.7834, 0.2768, -0.01816), (0.7847, 0.26, -0.03216), (0.7823, 0.2586, -0.04896), (0.7847, 0.26, -0.06576), (0.8318, 0.3139, -0.01816), (0.8326, 0.2877, -0.009757), (0.8182, 0.2794, -0.006956), (0.8039, 0.2711, -0.009757), (0.8518, 0.2988, -0.06576), (0.8542, 0.3002, -0.04896), (0.8518, 0.2988, -0.03216), (0.8549, 0.2739, -0.07976), (0.7986, 0.2506, -0.07976), (0.8168, 0.2397, -0.08816), (0.8329, 0.2441, -0.09096), (0.8489, 0.2486, -0.08816), (0.7986, 0.2506, -0.01816), (0.7954, 0.2337, -0.03216), (0.7927, 0.2329, -0.04896), (0.7954, 0.2337, -0.06576), (0.8549, 0.2739, -0.01816), (0.8489, 0.2486, -0.009757), (0.8329, 0.2441, -0.006957), (0.8168, 0.2397, -0.009757), (0.8703, 0.2546, -0.06576), (0.873, 0.2553, -0.04896), (0.8703, 0.2546, -0.03216), (0.8669, 0.2297, -0.07976), (0.8065, 0.2195, -0.07976), (0.822, 0.1972, -0.08816), (0.8386, 0.1986, -0.09096), (0.8553, 0.2001, -0.08816), (0.8065, 0.2195, -0.01816), (0.7997, 0.1953, -0.03216), (0.7969, 0.195, -0.04896), (0.7997, 0.1953, -0.06576), (0.8669, 0.2297, -0.01816), (0.8553, 0.2001, -0.009757), (0.8386, 0.1986, -0.006957), (0.822, 0.1972, -0.009757), (0.8776, 0.202, -0.06576), (0.8804, 0.2022, -0.04896), (0.8776, 0.202, -0.03216), (0.8698, -0.04361, -0.07976), (0.8084, -0.04361, -0.07976), (0.822, -0.1674, -0.08816), (0.8386, -0.1688, -0.09096), (0.8553, -0.1702, -0.08816), (0.8084, -0.04361, -0.01816), (0.7997, -0.1655, -0.03216), (0.7969, -0.1652, -0.04896), (0.7997, -0.1655, -0.06576), (0.8698, -0.04361, -0.01816), (0.8553, -0.1702, -0.009757), (0.8386, -0.1688, -0.006957), (0.822, -0.1674, -0.009757), (0.8776, -0.1722, -0.06576), (0.8804, -0.1724, -0.04896), (0.8776, -0.1722, -0.03216), (0.8669, -0.1998, -0.07976), (0.8065, -0.1897, -0.07976), (0.8168, -0.2098, -0.08816), (0.8329, -0.2143, -0.09096), (0.8489, -0.2188, -0.08816), (0.8065, -0.1897, -0.01816), (0.7954, -0.2039, -0.03216), (0.7927, -0.2031, -0.04896), (0.7954, -0.2039, -0.06576), (0.8669, -0.1998, -0.01816), (0.8489, -0.2188, -0.009757), (0.8329, -0.2143, -0.006957), (0.8168, -0.2098, -0.009757), (0.8703, -0.2248, -0.06576), (0.873, -0.2255, -0.04896), (0.8703, -0.2248, -0.03216), (0.8549, -0.2441, -0.07976), (0.7986, -0.2207, -0.07976), (0.8039, -0.2413, -0.08816), (0.8182, -0.2496, -0.09096), (0.8326, -0.2579, -0.08816), (0.7986, -0.2207, -0.01816), (0.7847, -0.2302, -0.03216), (0.7823, -0.2288, -0.04896), (0.7847, -0.2302, -0.06576), (-0.7099, 0.3514, -0.09096), (-0.7071, 0.335, -0.08816), (-0.7126, 0.3679, -0.08816), (-0.7029, 0.3103, -0.04896), (-0.7034, 0.313, -0.03216), (-0.7034, 0.313, -0.06576), (-0.7099, 0.3514, -0.006956), (-0.7126, 0.3679, -0.009757), (-0.7071, 0.335, -0.009757), (-0.7168, 0.3926, -0.04896), (-0.7163, 0.3899, -0.06576), (-0.7163, 0.3899, -0.03216), (-0.7475, 0.3415, -0.09096), (-0.7411, 0.3261, -0.08816), (-0.7539, 0.3568, -0.08816), (-0.7316, 0.3031, -0.04896), (-0.7326, 0.3056, -0.03216), (-0.7326, 0.3056, -0.06576), (-0.7475, 0.3415, -0.006956), (-0.7539, 0.3568, -0.009757), (-0.7411, 0.3261, -0.009757), (-0.7635, 0.3799, -0.04896), (-0.7624, 0.3773, -0.06576), (-0.7624, 0.3773, -0.03216), (-0.7806, 0.3224, -0.09096), (-0.7705, 0.3092, -0.08816), (-0.7907, 0.3355, -0.08816), (-0.7553, 0.2894, -0.04896), (-0.757, 0.2916, -0.03216), (-0.757, 0.2916, -0.06576), (-0.7806, 0.3224, -0.006956), (-0.7907, 0.3355, -0.009757), (-0.7705, 0.3092, -0.009757), (-0.8059, 0.3553, -0.04896), (-0.8042, 0.3531, -0.06576), (-0.8042, 0.3531, -0.03216), (-0.8076, 0.2953, -0.09096), (-0.7944, 0.2852, -0.08816), (-0.8208, 0.3055, -0.08816), (-0.7746, 0.27, -0.04896), (-0.7768, 0.2717, -0.03216), (-0.7768, 0.2717, -0.06576), (-0.8076, 0.2953, -0.006956), (-0.8208, 0.3055, -0.009757), (-0.7944, 0.2852, -0.009757), (-0.8406, 0.3206, -0.04896), (-0.8384, 0.319, -0.06576), (-0.8384, 0.319, -0.03216), (-0.8267, 0.2623, -0.09096), (-0.8114, 0.2559, -0.08816), (-0.8421, 0.2686, -0.08816), (-0.7883, 0.2463, -0.04896), (-0.7909, 0.2474, -0.03216), (-0.7909, 0.2474, -0.06576), (-0.8267, 0.2623, -0.006957), (-0.8421, 0.2686, -0.009757), (-0.8114, 0.2559, -0.009757), (-0.8651, 0.2782, -0.04896), (-0.8625, 0.2771, -0.06576), (-0.8625, 0.2771, -0.03216), (-0.8367, 0.2246, -0.09096), (-0.8202, 0.2218, -0.08816), (-0.8532, 0.2274, -0.08816), (-0.7955, 0.2177, -0.04896), (-0.7982, 0.2181, -0.03216), (-0.7982, 0.2181, -0.06576), (-0.8367, 0.2246, -0.006957), (-0.8532, 0.2274, -0.009757), (-0.8202, 0.2218, -0.009757), (-0.8779, 0.2315, -0.04896), (-0.8751, 0.2311, -0.06576), (-0.8751, 0.2311, -0.03216), (-0.8394, -0.04361, -0.09096), (-0.8226, -0.04361, -0.08816), (-0.7975, -0.04361, -0.04896), (-0.8003, -0.04361, -0.03216), (-0.8226, -0.04361, -0.009757), (-0.8814, -0.04361, -0.04896), (-0.8394, -0.04361, -0.006957), (-0.8562, -0.04361, -0.009757), (-0.8003, -0.04361, -0.06576), (-0.8367, -0.1948, -0.09096), (-0.8202, -0.192, -0.08816), (-0.8532, -0.1975, -0.08816), (-0.7955, -0.1878, -0.04896), (-0.7982, -0.1883, -0.03216), (-0.7982, -0.1883, -0.06576), (-0.8367, -0.1948, -0.006957), (-0.8532, -0.1975, -0.009757), (-0.8202, -0.192, -0.009757), (-0.8779, -0.2017, -0.04896), (-0.8751, -0.2012, -0.06576), (-0.8751, -0.2012, -0.03216), (-0.8267, -0.2324, -0.09096), (-0.8114, -0.2261, -0.08816), (-0.8421, -0.2388, -0.08816), (-0.7883, -0.2165, -0.04896), (-0.7909, -0.2176, -0.03216), (-0.7909, -0.2176, -0.06576), (-0.8267, -0.2324, -0.006957), (-0.8421, -0.2388, -0.009757), (-0.8114, -0.2261, -0.009757), (-0.8651, -0.2484, -0.04896), (-0.8625, -0.2473, -0.06576), (-0.8625, -0.2473, -0.03216), (-0.8076, -0.2655, -0.09096), (-0.7944, -0.2554, -0.08816), (-0.8208, -0.2756, -0.08816), (-0.7746, -0.2402, -0.04896), (-0.7768, -0.2419, -0.03216), (-0.7768, -0.2419, -0.06576), (-0.8076, -0.2655, -0.006957), (-0.8208, -0.2756, -0.009757), (-0.7944, -0.2554, -0.009757), (-0.8406, -0.2908, -0.04896), (-0.8384, -0.2891, -0.06576), (-0.8384, -0.2891, -0.03216), (-0.7806, -0.2925, -0.09096), (-0.7705, -0.2794, -0.08816), (-0.7907, -0.3057, -0.08816), (-0.7553, -0.2596, -0.04896), (-0.757, -0.2618, -0.03216), (-0.757, -0.2618, -0.06576), (-0.7806, -0.2925, -0.006957), (-0.7907, -0.3057, -0.009757), (-0.7705, -0.2794, -0.009757), (-0.8059, -0.3255, -0.04896), (-0.8042, -0.3233, -0.06576), (-0.8042, -0.3233, -0.03216), (-0.7475, -0.3116, -0.09096), (-0.7411, -0.2963, -0.08816), (-0.7539, -0.327, -0.08816), (-0.7316, -0.2733, -0.04896), (-0.7326, -0.2758, -0.03216), (-0.7326, -0.2758, -0.06576), (-0.7475, -0.3116, -0.006957), (-0.7539, -0.327, -0.009757), (-0.7411, -0.2963, -0.009757), (-0.7635, -0.35, -0.04896), (-0.7624, -0.3475, -0.06576), (-0.7624, -0.3475, -0.03216), (-0.7099, -0.3216, -0.09096), (-0.7071, -0.3051, -0.08816), (-0.7126, -0.3381, -0.08816), (-0.7029, -0.2804, -0.04896), (-0.7034, -0.2832, -0.03216), (-0.7034, -0.2832, -0.06576), (-0.7099, -0.3216, -0.006957), (-0.7126, -0.3381, -0.009757), (-0.7071, -0.3051, -0.009757), (-0.7168, -0.3628, -0.04896), (-0.7163, -0.36, -0.06576), (-0.7163, -0.36, -0.03216), (3.949e-11, -0.3636, -0.03216), (2.521e-11, -0.3664, -0.04896), (1.023e-11, -0.3636, -0.06576), (-0.6475, -0.3243, -0.09096), (-0.6469, -0.3075, -0.08816), (-0.6267, -0.3244, -0.09096), (-0.6481, -0.3411, -0.08816), (-0.6263, -0.3076, -0.08816), (-0.627, -0.3412, -0.08816), (-0.646, -0.2823, -0.04896), (-0.6461, -0.2851, -0.03216), (-0.6258, -0.2824, -0.04896), (-0.6461, -0.2851, -0.06576), (-0.6259, -0.2852, -0.03216), (-0.6259, -0.2852, -0.06576), (-0.6475, -0.3243, -0.006957), (-0.6481, -0.3411, -0.009757), (-0.6267, -0.3244, -0.006957), (-0.6469, -0.3075, -0.009757), (-0.627, -0.3412, -0.009757), (-0.6263, -0.3076, -0.009757), (-0.649, -0.3662, -0.04896), (-0.6489, -0.3634, -0.06576), (-0.6275, -0.3663, -0.04896), (-0.6489, -0.3634, -0.03216), (-0.6275, -0.3635, -0.06576), (-0.6275, -0.3635, -0.03216), (0.8549, -0.2441, -0.01816), (0.8326, -0.2579, -0.009757), (0.8182, -0.2496, -0.006957), (0.8039, -0.2413, -0.009757), (0.8518, -0.269, -0.06576), (0.8542, -0.2704, -0.04896), (0.8518, -0.269, -0.03216), (0.8318, -0.2841, -0.07976), (0.7834, -0.247, -0.07976), (0.7832, -0.2682, -0.08816), (0.795, -0.2799, -0.09096), (0.8067, -0.2917, -0.08816), (0.7834, -0.247, -0.01816), (0.7676, -0.2525, -0.03216), (0.7656, -0.2505, -0.04896), (0.7676, -0.2525, -0.06576), (0.8318, -0.2841, -0.01816), (0.8067, -0.2917, -0.009757), (0.795, -0.2799, -0.006957), (0.7832, -0.2682, -0.009757), (0.8224, -0.3073, -0.06576), (0.8244, -0.3093, -0.04896), (0.8224, -0.3073, -0.03216), (0.7991, -0.3167, -0.07976), (0.762, -0.2684, -0.07976), (0.7564, -0.2888, -0.08816), (0.7647, -0.3032, -0.09096), (0.773, -0.3176, -0.08816), (0.762, -0.2684, -0.01816), (0.7453, -0.2696, -0.03216), (0.7439, -0.2672, -0.04896), (0.7453, -0.2696, -0.06576), (0.7991, -0.3167, -0.01816), (0.773, -0.3176, -0.009757), (0.7647, -0.3032, -0.006957), (0.7564, -0.2888, -0.009757), (0.7841, -0.3368, -0.06576), (0.7855, -0.3392, -0.04896), (0.7841, -0.3368, -0.03216), (0.7592, -0.3398, -0.07976), (0.7358, -0.2835, -0.07976), (0.7249, -0.3018, -0.08816), (0.7294, -0.3178, -0.09096), (0.7339, -0.3339, -0.08816), (0.7358, -0.2835, -0.01816), (0.7189, -0.2804, -0.03216), (0.7182, -0.2777, -0.04896), (0.7189, -0.2804, -0.06576), (0.7592, -0.3398, -0.01816), (0.7339, -0.3339, -0.009757), (0.7294, -0.3178, -0.006957), (0.7249, -0.3018, -0.009757), (0.7398, -0.3553, -0.06576), (0.7406, -0.3579, -0.04896), (0.7398, -0.3553, -0.03216), (0.7149, -0.3518, -0.07976), (0.7048, -0.2914, -0.07976), (0.6825, -0.3069, -0.08816), (0.684, -0.3236, -0.09096), (0.6854, -0.3403, -0.08816), (0.7048, -0.2914, -0.01816), (0.6806, -0.2846, -0.03216), (0.6804, -0.2819, -0.04896), (0.6806, -0.2846, -0.06576), (0.7149, -0.3518, -0.01816), (0.6854, -0.3403, -0.009757), (0.684, -0.3236, -0.006957), (0.6825, -0.3069, -0.009757), (0.6873, -0.3625, -0.06576), (0.6876, -0.3653, -0.04896), (0.6873, -0.3625, -0.03216), (0.6273, -0.3551, -0.07976), (0.6486, -0.355, -0.07976), (0.6464, -0.2935, -0.07976), (0.626, -0.2936, -0.07976), (0.6464, -0.2935, -0.01816), (0.626, -0.2936, -0.01816), (0.6486, -0.355, -0.01816), (0.6273, -0.3551, -0.01816), (0.6486, 0.3849, -0.07976), (0.6273, 0.385, -0.07976), (0.626, 0.3234, -0.07976), (0.6464, 0.3233, -0.07976), (0.626, 0.3234, -0.01816), (0.6464, 0.3233, -0.01816), (0.6273, 0.385, -0.01816), (0.6486, 0.3849, -0.01816), (0.8692, -0.1714, -0.07976), (0.8081, -0.1662, -0.07976), (0.8081, -0.1662, -0.01816), (0.8692, -0.1714, -0.01816), (0.6866, -0.3542, -0.07976), (0.6813, -0.293, -0.07976), (0.6813, -0.293, -0.01816), (0.6866, -0.3542, -0.01816), (0.8623, -0.2225, -0.07976), (0.8034, -0.2061, -0.07976), (0.8034, -0.2061, -0.01816), (0.8623, -0.2225, -0.01816), (0.8446, -0.2648, -0.07976), (0.7919, -0.2344, -0.07976), (0.7919, -0.2344, -0.01816), (0.8446, -0.2648, -0.01816), (0.8165, -0.3015, -0.07976), (0.7734, -0.2584, -0.07976), (0.7734, -0.2584, -0.01816), (0.8165, -0.3015, -0.01816), (0.7799, -0.3296, -0.07976), (0.7494, -0.2768, -0.07976), (0.7494, -0.2768, -0.01816), (0.7799, -0.3296, -0.01816), (0.7376, -0.3472, -0.07976), (0.7212, -0.2884, -0.07976), (0.7212, -0.2884, -0.01816), (0.7376, -0.3472, -0.01816), (0.6866, 0.384, -0.07976), (0.6813, 0.3228, -0.07976), (0.6813, 0.3228, -0.01816), (0.6866, 0.384, -0.01816), (0.8692, 0.2013, -0.07976), (0.8081, 0.196, -0.07976), (0.8081, 0.196, -0.01816), (0.8692, 0.2013, -0.01816), (0.7376, 0.377, -0.07976), (0.7212, 0.3182, -0.07976), (0.7212, 0.3182, -0.01816), (0.7376, 0.377, -0.01816), (0.7799, 0.3594, -0.07976), (0.7494, 0.3066, -0.07976), (0.7494, 0.3066, -0.01816), (0.7799, 0.3594, -0.01816), (0.8165, 0.3313, -0.07976), (0.7734, 0.2882, -0.07976), (0.7734, 0.2882, -0.01816), (0.8165, 0.3313, -0.01816), (0.8446, 0.2947, -0.07976), (0.7919, 0.2642, -0.07976), (0.7919, 0.2642, -0.01816), (0.8446, 0.2947, -0.01816), (0.8623, 0.2523, -0.07976), (0.8034, 0.2359, -0.07976), (0.8034, 0.2359, -0.01816), (0.8623, 0.2523, -0.01816), (-0.6475, 0.3541, -0.09096), (-0.6267, 0.3542, -0.09096), (-0.6469, 0.3373, -0.08816), (-0.6481, 0.3709, -0.08816), (-0.627, 0.371, -0.08816), (-0.6263, 0.3374, -0.08816), (-0.646, 0.3122, -0.04896), (-0.6258, 0.3122, -0.04896), (-0.6461, 0.315, -0.03216), (-0.6461, 0.315, -0.06576), (-0.6259, 0.315, -0.06576), (-0.6259, 0.315, -0.03216), (-0.6475, 0.3541, -0.006956), (-0.6267, 0.3542, -0.006956), (-0.6481, 0.3709, -0.009757), (-0.6469, 0.3373, -0.009757), (-0.6263, 0.3374, -0.009757), (-0.627, 0.371, -0.009757), (-0.649, 0.396, -0.04896), (-0.6275, 0.3962, -0.04896), (-0.6489, 0.3932, -0.06576), (-0.6489, 0.3932, -0.03216), (-0.6275, 0.3934, -0.03216), (-0.6275, 0.3934, -0.06576), (-1.009e-10, 0.3542, -0.09096), (-5.909e-11, 0.3122, -0.04896), (-7.406e-11, 0.315, -0.06576), (-4.481e-11, 0.315, -0.03216), (-1.658e-11, -0.3244, -0.09096), (5.62e-11, -0.3412, -0.009757), (-9.634e-11, 0.3374, -0.08816), (-2.774e-11, 0.3542, -0.006956), (-2.809e-11, 0.3374, -0.009757), (-0.7149, 0.3816, -0.07976), (-0.6854, 0.3701, -0.08816), (-0.684, 0.3534, -0.09096), (-0.6825, 0.3367, -0.08816), (-0.7048, 0.3212, -0.07976), (-0.7249, 0.3316, -0.08816), (-0.7294, 0.3476, -0.09096), (-0.7339, 0.3637, -0.08816), (-0.6806, 0.3145, -0.06576), (-0.6804, 0.3117, -0.04896), (-0.6806, 0.3145, -0.03216), (-0.7048, 0.3212, -0.01816), (-0.7189, 0.3102, -0.03216), (-0.7182, 0.3075, -0.04896), (-0.7189, 0.3102, -0.06576), (-0.6825, 0.3367, -0.009757), (-0.684, 0.3534, -0.006956), (-0.6854, 0.3701, -0.009757), (-0.7149, 0.3816, -0.01816), (-0.7339, 0.3637, -0.009757), (-0.7294, 0.3476, -0.006956), (-0.7249, 0.3316, -0.009757), (-0.6873, 0.3923, -0.03216), (-0.6876, 0.3951, -0.04896), (-0.6873, 0.3923, -0.06576), (-0.7398, 0.3851, -0.06576), (-0.7406, 0.3877, -0.04896), (-0.7398, 0.3851, -0.03216), (-0.7592, 0.3696, -0.07976), (-0.7358, 0.3133, -0.07976), (-0.7564, 0.3186, -0.08816), (-0.7647, 0.333, -0.09096), (-0.773, 0.3474, -0.08816), (-0.7358, 0.3133, -0.01816), (-0.7453, 0.2994, -0.03216), (-0.7439, 0.297, -0.04896), (-0.7453, 0.2994, -0.06576), (-0.7592, 0.3696, -0.01816), (-0.773, 0.3474, -0.009757), (-0.7647, 0.333, -0.006956), (-0.7564, 0.3186, -0.009757), (-0.7841, 0.3666, -0.06576), (-0.7855, 0.369, -0.04896), (-0.7841, 0.3666, -0.03216), (-0.7991, 0.3465, -0.07976), (-0.762, 0.2982, -0.07976), (-0.7832, 0.298, -0.08816), (-0.795, 0.3097, -0.09096), (-0.8067, 0.3215, -0.08816), (-0.762, 0.2982, -0.01816), (-0.7676, 0.2823, -0.03216), (-0.7656, 0.2804, -0.04896), (-0.7676, 0.2823, -0.06576), (-0.7991, 0.3465, -0.01816), (-0.8067, 0.3215, -0.009757), (-0.795, 0.3097, -0.006956), (-0.7832, 0.298, -0.009757), (-0.8224, 0.3372, -0.06576), (-0.8244, 0.3391, -0.04896), (-0.8224, 0.3372, -0.03216), (-0.8318, 0.3139, -0.07976), (-0.7834, 0.2768, -0.07976), (-0.8039, 0.2711, -0.08816), (-0.8182, 0.2794, -0.09096), (-0.8326, 0.2877, -0.08816), (-0.7834, 0.2768, -0.01816), (-0.7847, 0.26, -0.03216), (-0.7823, 0.2586, -0.04896), (-0.7847, 0.26, -0.06576), (-0.8318, 0.3139, -0.01816), (-0.8326, 0.2877, -0.009757), (-0.8182, 0.2794, -0.006956), (-0.8039, 0.2711, -0.009757), (-0.8518, 0.2988, -0.06576), (-0.8542, 0.3002, -0.04896), (-0.8518, 0.2988, -0.03216), (-0.8549, 0.2739, -0.07976), (-0.7986, 0.2506, -0.07976), (-0.8168, 0.2397, -0.08816), (-0.8329, 0.2441, -0.09096), (-0.8489, 0.2486, -0.08816), (-0.7986, 0.2506, -0.01816), (-0.7954, 0.2337, -0.03216), (-0.7927, 0.2329, -0.04896), (-0.7954, 0.2337, -0.06576), (-0.8549, 0.2739, -0.01816), (-0.8489, 0.2486, -0.009757), (-0.8329, 0.2441, -0.006957), (-0.8168, 0.2397, -0.009757), (-0.8703, 0.2546, -0.06576), (-0.873, 0.2553, -0.04896), (-0.8703, 0.2546, -0.03216), (-0.8669, 0.2297, -0.07976), (-0.8065, 0.2195, -0.07976), (-0.822, 0.1972, -0.08816), (-0.8386, 0.1986, -0.09096), (-0.8553, 0.2001, -0.08816), (-0.8065, 0.2195, -0.01816), (-0.7997, 0.1953, -0.03216), (-0.7969, 0.195, -0.04896), (-0.7997, 0.1953, -0.06576), (-0.8669, 0.2297, -0.01816), (-0.8553, 0.2001, -0.009757), (-0.8386, 0.1986, -0.006957), (-0.822, 0.1972, -0.009757), (-0.8776, 0.202, -0.06576), (-0.8804, 0.2022, -0.04896), (-0.8776, 0.202, -0.03216), (-0.822, -0.1674, -0.08816), (-0.8386, -0.1688, -0.09096), (-0.8553, -0.1702, -0.08816), (-0.8087, -0.04361, -0.01816), (-0.7997, -0.1655, -0.03216), (-0.7969, -0.1652, -0.04896), (-0.7997, -0.1655, -0.06576), (-0.8553, -0.1702, -0.009757), (-0.8386, -0.1688, -0.006957), (-0.822, -0.1674, -0.009757), (-0.8776, -0.1722, -0.06576), (-0.8804, -0.1724, -0.04896), (-0.8776, -0.1722, -0.03216), (-0.8786, -0.04361, -0.03216), (-0.8702, -0.04361, -0.07976), (-0.8562, -0.04361, -0.08816), (-0.8702, -0.04361, -0.01816), (-0.8786, -0.04361, -0.06576), (-0.8087, -0.04361, -0.07976), (-0.8669, -0.1998, -0.07976), (-0.8065, -0.1897, -0.07976), (-0.8168, -0.2098, -0.08816), (-0.8329, -0.2143, -0.09096), (-0.8489, -0.2188, -0.08816), (-0.8065, -0.1897, -0.01816), (-0.7954, -0.2039, -0.03216), (-0.7927, -0.2031, -0.04896), (-0.7954, -0.2039, -0.06576), (-0.8669, -0.1998, -0.01816), (-0.8489, -0.2188, -0.009757), (-0.8329, -0.2143, -0.006957), (-0.8168, -0.2098, -0.009757), (-0.8703, -0.2248, -0.06576), (-0.873, -0.2255, -0.04896), (-0.8703, -0.2248, -0.03216), (-0.8549, -0.2441, -0.07976), (-0.7986, -0.2207, -0.07976), (-0.8039, -0.2413, -0.08816), (-0.8182, -0.2496, -0.09096), (-0.8326, -0.2579, -0.08816), (-0.7986, -0.2207, -0.01816), (-0.7847, -0.2302, -0.03216), (-0.7823, -0.2288, -0.04896), (-0.7847, -0.2302, -0.06576), (-0.8549, -0.2441, -0.01816), (-0.8326, -0.2579, -0.009757), (-0.8182, -0.2496, -0.006957), (-0.8039, -0.2413, -0.009757), (-0.8518, -0.269, -0.06576), (-0.8542, -0.2704, -0.04896), (-0.8518, -0.269, -0.03216), (-0.8318, -0.2841, -0.07976), (-0.7834, -0.247, -0.07976), (-0.7832, -0.2682, -0.08816), (-0.795, -0.2799, -0.09096), (-0.8067, -0.2917, -0.08816), (-0.7834, -0.247, -0.01816), (-0.7676, -0.2525, -0.03216), (-0.7656, -0.2505, -0.04896), (-0.7676, -0.2525, -0.06576), (-0.8318, -0.2841, -0.01816), (-0.8067, -0.2917, -0.009757), (-0.795, -0.2799, -0.006957), (-0.7832, -0.2682, -0.009757), (-0.8224, -0.3073, -0.06576), (-0.8244, -0.3093, -0.04896), (-0.8224, -0.3073, -0.03216), (-0.7991, -0.3167, -0.07976), (-0.762, -0.2684, -0.07976), (-0.7564, -0.2888, -0.08816), (-0.7647, -0.3032, -0.09096), (-0.773, -0.3176, -0.08816), (-0.762, -0.2684, -0.01816), (-0.7453, -0.2696, -0.03216), (-0.7439, -0.2672, -0.04896), (-0.7453, -0.2696, -0.06576), (-0.7991, -0.3167, -0.01816), (-0.773, -0.3176, -0.009757), (-0.7647, -0.3032, -0.006957), (-0.7564, -0.2888, -0.009757), (-0.7841, -0.3368, -0.06576), (-0.7855, -0.3392, -0.04896), (-0.7841, -0.3368, -0.03216), (-0.7592, -0.3398, -0.07976), (-0.7358, -0.2835, -0.07976), (-0.7249, -0.3018, -0.08816), (-0.7294, -0.3178, -0.09096), (-0.7339, -0.3339, -0.08816), (-0.7358, -0.2835, -0.01816), (-0.7189, -0.2804, -0.03216), (-0.7182, -0.2777, -0.04896), (-0.7189, -0.2804, -0.06576), (-0.7592, -0.3398, -0.01816), (-0.7339, -0.3339, -0.009757), (-0.7294, -0.3178, -0.006957), (-0.7249, -0.3018, -0.009757), (-0.7398, -0.3553, -0.06576), (-0.7406, -0.3579, -0.04896), (-0.7398, -0.3553, -0.03216), (-0.7149, -0.3518, -0.07976), (-0.7048, -0.2914, -0.07976), (-0.6825, -0.3069, -0.08816), (-0.684, -0.3236, -0.09096), (-0.6854, -0.3403, -0.08816), (-0.7048, -0.2914, -0.01816), (-0.6806, -0.2846, -0.03216), (-0.6804, -0.2819, -0.04896), (-0.6806, -0.2846, -0.06576), (-0.7149, -0.3518, -0.01816), (-0.6854, -0.3403, -0.009757), (-0.684, -0.3236, -0.006957), (-0.6825, -0.3069, -0.009757), (-0.6873, -0.3625, -0.06576), (-0.6876, -0.3653, -0.04896), (-0.6873, -0.3625, -0.03216), (-3e-12, -0.3552, -0.07976), (2.975e-11, -0.2852, -0.03216), (5.656e-11, -0.3244, -0.006957), (-0.6273, -0.3551, -0.07976), (-0.6486, -0.355, -0.07976), (-0.6464, -0.2935, -0.07976), (-0.626, -0.2936, -0.07976), (-0.6464, -0.2935, -0.01816), (-0.626, -0.2936, -0.01816), (-0.6486, -0.355, -0.01816), (-0.6273, -0.3551, -0.01816), (-0.6486, 0.3849, -0.07976), (-0.6273, 0.385, -0.07976), (-0.626, 0.3234, -0.07976), (-0.6464, 0.3233, -0.07976), (-0.626, 0.3234, -0.01816), (-0.6464, 0.3233, -0.01816), (-3.226e-11, 0.371, -0.009757), (-0.6273, 0.385, -0.01816), (-0.6486, 0.3849, -0.01816), (-6.952e-11, 0.3962, -0.04896), (-8.38e-11, 0.3934, -0.06576), (-8.729e-11, 0.3234, -0.07976), (-3.366e-11, 0.3234, -0.01816), (-1.205e-11, -0.3412, -0.08816), (5.063e-11, -0.3552, -0.01816), (-1.623e-11, -0.3076, -0.08816), (1.477e-11, -0.2824, -0.04896), (4.94e-13, -0.2852, -0.06576), (5.203e-11, -0.3076, -0.009757), (-1.005e-10, 0.371, -0.08816), (-5.454e-11, 0.3934, -0.03216), (-0.8692, -0.1714, -0.07976), (-0.8081, -0.1662, -0.07976), (-0.8081, -0.1662, -0.01816), (-0.8692, -0.1714, -0.01816), (-0.6866, -0.3542, -0.07976), (-0.6813, -0.293, -0.07976), (-0.6813, -0.293, -0.01816), (-0.6866, -0.3542, -0.01816), (-0.8623, -0.2225, -0.07976), (-0.8034, -0.2061, -0.07976), (-0.8034, -0.2061, -0.01816), (-0.8623, -0.2225, -0.01816), (-0.8446, -0.2648, -0.07976), (-0.7919, -0.2344, -0.07976), (-0.7919, -0.2344, -0.01816), (-0.8446, -0.2648, -0.01816), (-0.8165, -0.3015, -0.07976), (-0.7734, -0.2584, -0.07976), (-0.7734, -0.2584, -0.01816), (-0.8165, -0.3015, -0.01816), (-0.7799, -0.3296, -0.07976), (-0.7494, -0.2768, -0.07976), (-0.7494, -0.2768, -0.01816), (-0.7799, -0.3296, -0.01816), (-0.7376, -0.3472, -0.07976), (-0.7212, -0.2884, -0.07976), (-0.7212, -0.2884, -0.01816), (-0.7376, -0.3472, -0.01816), (-0.6866, 0.384, -0.07976), (-0.6813, 0.3228, -0.07976), (-0.6813, 0.3228, -0.01816), (-0.6866, 0.384, -0.01816), (-0.8692, 0.2013, -0.07976), (-0.8081, 0.196, -0.07976), (-0.8081, 0.196, -0.01816), (-0.8692, 0.2013, -0.01816), (-0.7376, 0.377, -0.07976), (-0.7212, 0.3182, -0.07976), (-0.7212, 0.3182, -0.01816), (-0.7376, 0.377, -0.01816), (-0.7799, 0.3594, -0.07976), (-0.7494, 0.3066, -0.07976), (-0.7494, 0.3066, -0.01816), (-0.7799, 0.3594, -0.01816), (-0.8165, 0.3313, -0.07976), (-0.7734, 0.2882, -0.07976), (-0.7734, 0.2882, -0.01816), (-0.8165, 0.3313, -0.01816), (-0.8446, 0.2947, -0.07976), (-0.7919, 0.2642, -0.07976), (-0.7919, 0.2642, -0.01816), (-0.8446, 0.2947, -0.01816), (-0.8623, 0.2523, -0.07976), (-0.8034, 0.2359, -0.07976), (-0.8034, 0.2359, -0.01816), (-0.8623, 0.2523, -0.01816), (-1.065e-11, -0.2936, -0.07976), (4.298e-11, -0.2936, -0.01816), (-9.494e-11, 0.385, -0.07976), (-4.131e-11, 0.385, -0.01816)], [], [(20, 2, 10, 33), (0, 17, 28, 9), (106, 0, 5, 95), (51, 95, 111, 50), (110, 66, 67, 86), (45, 98, 107, 47), (15, 101, 88, 49), (84, 14, 12, 101), (5, 0, 9, 12), (87, 68, 69, 100), (108, 21, 16, 90), (66, 110, 97, 62), (111, 7, 14, 84), (7, 5, 12, 14), (86, 67, 68, 87), (93, 20, 22, 109), (109, 22, 23, 104), (104, 23, 21, 108), (38, 39, 76, 77), (62, 97, 94, 63), (63, 94, 99, 64), (64, 99, 105, 65), (16, 29, 31, 18), (18, 31, 30, 19), (19, 30, 28, 17), (20, 33, 35, 22), (22, 35, 34, 23), (23, 34, 32, 21), (38, 36, 122, 135), (1, 37, 121, 138), (16, 21, 32, 29), (47, 107, 102, 46), (102, 72, 70, 91), (2, 54, 55, 10), (18, 103, 90, 16), (19, 85, 103, 18), (17, 89, 85, 19), (91, 70, 147, 153), (96, 48, 65, 105), (100, 69, 49, 88), (45, 47, 46, 44), (191, 204, 207, 195, 194, 190, 227, 240, 243, 231, 230, 226, 71, 98), (20, 93, 92, 2), (0, 106, 89, 17), (42, 43, 80, 81), (138, 127, 4, 1), (36, 38, 77, 75), (39, 38, 135, 117), (113, 112, 134, 139), (141, 136, 43, 42), (83, 113, 139, 130), (36, 75, 78, 41), (145, 45, 44, 148), (114, 115, 149, 151), (140, 122, 36, 41), (1, 24, 74, 37), (157, 184, 187, 175, 174, 156, 130, 71, 226, 232, 235, 255, 254, 229), (83, 82, 112, 113), (143, 116, 27, 11), (37, 39, 117, 121), (40, 42, 81, 79), (125, 141, 42, 40), (40, 79, 25, 3), (43, 41, 78, 80), (40, 3, 124, 125), (4, 26, 24, 1), (39, 37, 74, 76), (11, 27, 26, 4), (136, 140, 41, 43), (3, 25, 115, 114), (116, 133, 26, 27), (8, 93, 109, 6), (94, 34, 35, 99), (46, 102, 91, 44), (10, 96, 105, 33), (53, 106, 95, 51), (31, 86, 87, 30), (97, 32, 34, 94), (107, 73, 72, 102), (44, 91, 153, 148), (106, 53, 58, 89), (13, 84, 101, 15), (89, 58, 59, 85), (93, 8, 52, 92), (101, 12, 9, 88), (50, 111, 84, 13), (85, 59, 60, 103), (145, 192, 212, 215, 203, 202, 191, 98, 45), (98, 71, 73, 107), (110, 29, 32, 97), (56, 104, 108, 57), (103, 60, 61, 90), (29, 110, 86, 31), (57, 108, 90, 61), (6, 109, 104, 56), (99, 35, 33, 105), (28, 100, 88, 9), (95, 5, 7, 111), (30, 87, 100, 28), (126, 131, 81, 80), (112, 82, 123, 134), (25, 79, 137, 128), (77, 76, 119, 118), (129, 126, 80, 78), (82, 149, 146, 123), (133, 120, 24, 26), (142, 129, 78, 75), (75, 77, 118, 142), (131, 137, 79, 81), (74, 24, 120, 132), (127, 143, 11, 4), (76, 74, 132, 119), (62, 63, 126, 129), (132, 120, 49, 69), (118, 119, 68, 67), (134, 123, 70, 72), (128, 137, 65, 48), (123, 146, 147, 70), (64, 65, 137, 131), (51, 50, 143, 127), (66, 62, 129, 142), (119, 132, 69, 68), (142, 118, 67, 66), (63, 64, 131, 126), (15, 49, 120, 133), (8, 6, 141, 125), (53, 51, 127, 138), (139, 134, 72, 73), (138, 121, 58, 53), (13, 15, 133, 116), (121, 117, 59, 58), (125, 124, 52, 8), (50, 13, 116, 143), (117, 135, 60, 59), (92, 52, 228, 248, 251, 239, 238, 227, 190, 196, 199, 219, 218, 193), (130, 139, 73, 71), (56, 57, 140, 136), (135, 122, 61, 60), (57, 61, 122, 140), (6, 56, 136, 141), (2, 92, 193, 220, 223, 211, 210, 192, 145, 54), (226, 230, 186, 169), (148, 153, 96, 10, 55), (54, 145, 148, 55), (146, 128, 48, 147), (124, 154, 160, 163, 183, 182, 157, 229, 256, 259, 247, 246, 228, 52), (149, 115, 25, 128, 146), (151, 149, 82, 83), (153, 147, 48, 96), (156, 176, 179, 167, 166, 155, 151, 83, 130), (195, 207, 209, 225), (232, 226, 169, 173), (175, 187, 233, 234), (192, 210, 178, 177), (243, 240, 162, 172), (238, 239, 150, 152), (223, 220, 181, 188), (229, 254, 269, 268), (194, 195, 225, 221), (254, 255, 270, 269), (212, 192, 177, 197), (239, 251, 144, 150), (174, 175, 234, 236), (163, 160, 249, 242), (190, 194, 221, 206), (256, 229, 268, 267), (219, 199, 205, 189), (207, 204, 222, 209), (251, 248, 262, 144), (203, 215, 198, 200), (220, 193, 170, 181), (227, 238, 152, 161), (156, 174, 236, 244), (158, 159, 260, 252), (179, 176, 237, 258), (171, 168, 257, 253), (183, 163, 242, 224), (154, 158, 252, 250), (247, 259, 266, 265), (187, 184, 213, 233), (193, 218, 185, 170), (240, 227, 161, 162), (196, 190, 206, 217), (202, 203, 200, 208), (176, 156, 244, 237), (159, 171, 253, 260), (218, 219, 189, 185), (191, 202, 208, 201), (160, 154, 250, 249), (182, 183, 224, 216), (235, 232, 173, 164), (246, 247, 265, 264), (204, 191, 201, 222), (211, 223, 188, 180), (184, 157, 214, 213), (210, 211, 180, 178), (231, 243, 172, 165), (228, 246, 264, 263), (230, 231, 165, 186), (250, 252, 260, 253, 257, 261, 245, 241, 258, 237, 244, 236, 234, 233, 213, 214, 216, 224, 242, 249), (206, 221, 225, 209, 222, 201, 208, 200, 198, 197, 177, 178, 180, 188, 181, 170, 185, 189, 205, 217), (255, 235, 164, 270), (169, 186, 165, 172, 162, 161, 152, 150, 144, 262, 263, 264, 265, 266, 267, 268, 269, 270, 164, 173), (168, 155, 261, 257), (259, 256, 267, 266), (155, 166, 245, 261), (166, 167, 241, 245), (167, 179, 258, 241), (199, 196, 217, 205), (248, 228, 263, 262), (215, 212, 197, 198), (157, 182, 216, 214), (3, 114, 151, 155, 168, 171, 159, 158, 154, 124), (352, 353, 580, 581), (387, 816, 909, 823), (371, 370, 622, 621), (820, 386, 821, 910), (890, 465, 492, 922), (354, 582, 926, 592), (291, 508, 933, 515), (389, 811, 903, 808), (906, 820, 390, 810), (369, 615, 903, 619), (352, 581, 582, 354), (292, 293, 500, 501), (390, 820, 910, 826), (357, 355, 586, 587), (907, 811, 389, 824), (469, 471, 474, 470), (350, 592, 926, 577), (931, 503, 293, 516), (386, 820, 906, 805), (827, 393, 815, 907), (512, 290, 513, 934), (349, 350, 577, 578), (470, 1223, 1234, 473), (373, 374, 609, 610), (392, 828, 908, 813), (458, 972, 973, 461), (388, 389, 808, 809), (463, 465, 468, 464), (464, 978, 979, 467), (289, 291, 515, 514), (351, 579, 925, 588), (452, 971, 1233, 455), (296, 520, 932, 505), (393, 827, 911, 831), (462, 887, 1226, 974), (828, 392, 829, 912), (458, 462, 974, 972), (930, 512, 294, 502), (370, 371, 605, 606), (349, 578, 579, 351), (464, 468, 1220, 978), (520, 296, 521, 936), (395, 832, 909, 817), (455, 1233, 1293, 884), (378, 376, 613, 614), (908, 828, 396, 819), (429, 432, 1227, 975), (293, 292, 517, 516), (370, 372, 623, 622), (347, 588, 925, 573), (435, 1230, 1204, 437), (297, 519, 935, 523), (389, 388, 825, 824), (470, 474, 1224, 1223), (832, 395, 833, 913), (519, 297, 507, 931), (900, 616, 372, 607), (467, 979, 1226, 887), (294, 512, 934, 518), (372, 616, 904, 623), (346, 347, 573, 574), (396, 828, 912, 835), (391, 393, 831, 830), (474, 884, 1293, 1224), (432, 875, 1203, 1227), (377, 376, 809, 808), (348, 575, 924, 584), (299, 524, 933, 509), (398, 836, 910, 821), (435, 438, 1231, 1230), (909, 832, 399, 823), (385, 387, 823, 822), (346, 574, 575, 348), (298, 300, 527, 526), (399, 832, 913, 839), (836, 398, 837, 914), (379, 380, 617, 618), (344, 584, 924, 569), (450, 882, 1228, 777), (933, 524, 303, 515), (396, 394, 818, 819), (452, 456, 977, 971), (910, 836, 402, 826), (932, 520, 300, 511), (343, 344, 569, 570), (401, 827, 907, 824), (299, 298, 526, 525), (390, 388, 809, 810), (397, 398, 821, 822), (441, 444, 1232, 1205), (391, 392, 813, 814), (345, 571, 923, 583), (449, 779, 1203, 875), (301, 303, 531, 530), (376, 378, 810, 809), (386, 385, 822, 821), (300, 520, 936, 527), (911, 827, 401, 840), (384, 382, 622, 623), (343, 570, 571, 345), (306, 304, 517, 518), (378, 804, 906, 810), (402, 836, 914, 842), (301, 302, 513, 514), (385, 386, 805, 806), (431, 1229, 1291, 878), (456, 885, 1225, 977), (461, 973, 1225, 885), (304, 305, 516, 517), (811, 381, 619, 903), (398, 397, 838, 837), (302, 301, 530, 529), (376, 377, 612, 613), (843, 405, 831, 911), (528, 302, 529, 938), (392, 391, 830, 829), (393, 391, 814, 815), (303, 524, 937, 531), (844, 404, 845, 916), (384, 812, 908, 819), (394, 396, 835, 834), (304, 306, 534, 533), (812, 380, 813, 908), (405, 843, 915, 847), (934, 528, 306, 518), (388, 390, 826, 825), (401, 400, 841, 840), (309, 307, 522, 523), (381, 811, 907, 815), (407, 848, 913, 833), (305, 519, 931, 516), (399, 397, 822, 823), (912, 844, 408, 835), (438, 878, 1291, 1231), (307, 308, 521, 522), (382, 383, 621, 622), (404, 844, 912, 829), (305, 304, 533, 532), (380, 379, 814, 813), (848, 407, 849, 917), (935, 519, 305, 532), (400, 401, 824, 825), (395, 394, 834, 833), (306, 528, 938, 534), (403, 405, 847, 846), (307, 309, 539, 538), (816, 383, 817, 909), (408, 844, 916, 851), (535, 309, 523, 935), (387, 385, 806, 807), (394, 395, 817, 818), (312, 310, 526, 527), (410, 852, 914, 837), (308, 536, 936, 521), (905, 816, 387, 807), (913, 848, 411, 839), (310, 311, 525, 526), (408, 406, 834, 835), (308, 307, 538, 537), (383, 816, 905, 621), (852, 410, 853, 918), (536, 308, 537, 940), (402, 400, 825, 826), (309, 535, 939, 539), (406, 408, 851, 850), (310, 312, 543, 542), (411, 848, 917, 855), (936, 536, 312, 527), (397, 399, 839, 838), (315, 313, 530, 531), (413, 843, 911, 840), (311, 540, 937, 525), (914, 852, 414, 842), (313, 314, 529, 530), (411, 409, 838, 839), (311, 310, 542, 541), (915, 843, 413, 856), (540, 311, 541, 941), (405, 403, 830, 831), (312, 536, 940, 543), (409, 411, 855, 854), (313, 315, 547, 546), (404, 403, 846, 845), (937, 540, 315, 531), (400, 402, 842, 841), (318, 316, 533, 534), (414, 852, 918, 858), (314, 544, 938, 529), (403, 404, 829, 830), (316, 317, 532, 533), (414, 412, 841, 842), (314, 313, 546, 545), (859, 417, 847, 915), (544, 314, 545, 942), (475, 273, 476, 919), (407, 406, 850, 849), (315, 540, 941, 547), (860, 416, 861, 896), (447, 450, 777, 778), (295, 296, 505, 506), (271, 272, 478, 477), (316, 318, 550, 549), (363, 604, 901, 611), (417, 859, 895, 863), (938, 544, 318, 534), (406, 407, 833, 834), (429, 975, 1229, 431), (296, 295, 522, 521), (374, 373, 806, 805), (272, 479, 920, 478), (318, 544, 942, 550), (366, 364, 597, 598), (419, 864, 917, 849), (317, 535, 935, 532), (916, 860, 420, 851), (443, 976, 1228, 882), (295, 297, 523, 522), (804, 374, 805, 906), (272, 271, 481, 480), (321, 319, 538, 539), (894, 608, 366, 598), (416, 860, 916, 845), (317, 316, 549, 548), (361, 363, 611, 610), (864, 419, 865, 897), (441, 1205, 976, 443), (939, 535, 317, 548), (901, 620, 375, 611), (300, 298, 510, 511), (375, 620, 905, 807), (479, 272, 480, 928), (410, 409, 854, 853), (415, 417, 863, 862), (271, 273, 482, 481), (320, 552, 940, 537), (420, 860, 896, 867), (409, 410, 837, 838), (273, 475, 927, 482), (319, 321, 555, 554), (422, 868, 918, 853), (917, 864, 423, 855), (276, 274, 484, 483), (940, 552, 324, 543), (420, 418, 850, 851), (868, 422, 869, 898), (551, 321, 539, 939), (920, 479, 276, 483), (413, 412, 857, 856), (294, 292, 501, 502), (418, 420, 867, 866), (274, 275, 485, 484), (322, 324, 559, 558), (368, 616, 900, 601), (423, 864, 897, 871), (293, 503, 927, 500), (412, 413, 840, 841), (275, 486, 921, 485), (469, 472, 497, 498), (327, 325, 546, 547), (368, 367, 618, 617), (425, 859, 915, 856), (292, 294, 518, 517), (918, 868, 426, 858), (275, 274, 488, 487), (273, 271, 477, 476), (325, 326, 545, 546), (372, 370, 606, 607), (423, 421, 854, 855), (297, 295, 506, 507), (367, 368, 601, 602), (895, 859, 425, 872), (556, 323, 557, 945), (980, 1263, 981, 626), (624, 982, 983, 625), (625, 983, 1264, 984), (625, 985, 986, 624), (984, 1272, 985, 625), (624, 986, 987, 626), (626, 987, 1271, 980), (629, 988, 989, 627), (1264, 988, 629, 984), (627, 989, 990, 628), (628, 990, 1265, 991), (628, 992, 993, 627), (991, 1273, 992, 628), (627, 993, 994, 629), (629, 994, 1272, 984), (632, 995, 996, 630), (1265, 995, 632, 991), (630, 996, 997, 631), (631, 997, 1266, 998), (631, 999, 1000, 630), (998, 1274, 999, 631), (630, 1000, 1001, 632), (632, 1001, 1273, 991), (635, 1002, 1003, 633), (1266, 1002, 635, 998), (633, 1003, 1004, 634), (634, 1004, 1263, 980), (634, 1005, 1006, 633), (1271, 1005, 634, 980), (633, 1006, 1007, 635), (635, 1007, 1274, 998), (638, 987, 986, 636), (1008, 1271, 987, 638), (636, 986, 985, 637), (637, 985, 1272, 1009), (637, 1010, 1011, 636), (1009, 1276, 1010, 637), (636, 1011, 1012, 638), (638, 1012, 1275, 1008), (641, 994, 993, 639), (1272, 994, 641, 1009), (639, 993, 992, 640), (640, 992, 1273, 1013), (640, 1014, 1015, 639), (1013, 1277, 1014, 640), (639, 1015, 1016, 641), (641, 1016, 1276, 1009), (644, 1001, 1000, 642), (1273, 1001, 644, 1013), (642, 1000, 999, 643), (643, 999, 1274, 1017), (643, 1018, 1019, 642), (1017, 1278, 1018, 643), (642, 1019, 1020, 644), (644, 1020, 1277, 1013), (647, 1007, 1006, 645), (1274, 1007, 647, 1017), (645, 1006, 1005, 646), (646, 1005, 1271, 1008), (646, 1021, 1022, 645), (1275, 1021, 646, 1008), (645, 1022, 1023, 647), (647, 1023, 1278, 1017), (650, 1012, 1011, 648), (1024, 1275, 1012, 650), (648, 1011, 1010, 649), (649, 1010, 1276, 1025), (649, 1026, 1027, 648), (1025, 1280, 1026, 649), (648, 1027, 1028, 650), (650, 1028, 1279, 1024), (653, 1016, 1015, 651), (1276, 1016, 653, 1025), (651, 1015, 1014, 652), (652, 1014, 1277, 1029), (652, 1030, 1031, 651), (1029, 1281, 1030, 652), (651, 1031, 1032, 653), (653, 1032, 1280, 1025), (656, 1020, 1019, 654), (1277, 1020, 656, 1029), (654, 1019, 1018, 655), (655, 1018, 1278, 1033), (655, 1034, 1035, 654), (1033, 1282, 1034, 655), (654, 1035, 1036, 656), (656, 1036, 1281, 1029), (659, 1023, 1022, 657), (1278, 1023, 659, 1033), (657, 1022, 1021, 658), (658, 1021, 1275, 1024), (658, 1037, 1038, 657), (1279, 1037, 658, 1024), (657, 1038, 1039, 659), (659, 1039, 1282, 1033), (662, 1028, 1027, 660), (1040, 1279, 1028, 662), (660, 1027, 1026, 661), (661, 1026, 1280, 1041), (661, 1042, 1043, 660), (1041, 1284, 1042, 661), (660, 1043, 1044, 662), (662, 1044, 1283, 1040), (665, 1032, 1031, 663), (1280, 1032, 665, 1041), (663, 1031, 1030, 664), (664, 1030, 1281, 1045), (664, 1046, 1047, 663), (1045, 1285, 1046, 664), (663, 1047, 1048, 665), (665, 1048, 1284, 1041), (668, 1036, 1035, 666), (1281, 1036, 668, 1045), (666, 1035, 1034, 667), (667, 1034, 1282, 1049), (667, 1050, 1051, 666), (1049, 1286, 1050, 667), (666, 1051, 1052, 668), (668, 1052, 1285, 1045), (671, 1039, 1038, 669), (1282, 1039, 671, 1049), (669, 1038, 1037, 670), (670, 1037, 1279, 1040), (670, 1053, 1054, 669), (1283, 1053, 670, 1040), (669, 1054, 1055, 671), (671, 1055, 1286, 1049), (674, 1044, 1043, 672), (1056, 1283, 1044, 674), (672, 1043, 1042, 673), (673, 1042, 1284, 1057), (673, 1058, 1059, 672), (1057, 1288, 1058, 673), (672, 1059, 1060, 674), (674, 1060, 1287, 1056), (677, 1048, 1047, 675), (1284, 1048, 677, 1057), (675, 1047, 1046, 676), (676, 1046, 1285, 1061), (676, 1062, 1063, 675), (1061, 1289, 1062, 676), (675, 1063, 1064, 677), (677, 1064, 1288, 1057), (680, 1052, 1051, 678), (1285, 1052, 680, 1061), (678, 1051, 1050, 679), (679, 1050, 1286, 1065), (679, 1066, 1067, 678), (1065, 1290, 1066, 679), (678, 1067, 1068, 680), (680, 1068, 1289, 1061), (683, 1055, 1054, 681), (1286, 1055, 683, 1065), (681, 1054, 1053, 682), (682, 1053, 1283, 1056), (682, 1069, 1070, 681), (1287, 1069, 682, 1056), (681, 1070, 1071, 683), (683, 1071, 1290, 1065), (686, 1060, 1059, 684), (1072, 1287, 1060, 686), (684, 1059, 1058, 685), (685, 1058, 1288, 1073), (685, 1074, 1075, 684), (1073, 1268, 1074, 685), (684, 1075, 1076, 686), (686, 1076, 1267, 1072), (689, 1064, 1063, 687), (1288, 1064, 689, 1073), (687, 1063, 1062, 688), (688, 1062, 1289, 1077), (688, 1078, 1079, 687), (1077, 1269, 1078, 688), (687, 1079, 1080, 689), (689, 1080, 1268, 1073), (692, 1068, 1067, 690), (1289, 1068, 692, 1077), (690, 1067, 1066, 691), (691, 1066, 1290, 1081), (691, 1082, 1083, 690), (1081, 1270, 1082, 691), (690, 1083, 1084, 692), (692, 1084, 1269, 1077), (695, 1071, 1070, 693), (1290, 1071, 695, 1081), (693, 1070, 1069, 694), (694, 1069, 1287, 1072), (694, 1085, 1086, 693), (1267, 1085, 694, 1072), (693, 1086, 1087, 695), (695, 1087, 1270, 1081), (949, 983, 982, 947), (1107, 1235, 1090, 707), (705, 1089, 1088, 706), (706, 1088, 1236, 1108), (706, 1109, 1110, 705), (1108, 1244, 1109, 706), (705, 1110, 1111, 707), (707, 1111, 1243, 1107), (710, 1094, 1093, 708), (1236, 1094, 710, 1108), (708, 1093, 1092, 709), (709, 1092, 1237, 1112), (709, 1113, 1114, 708), (1112, 1245, 1113, 709), (708, 1114, 1115, 710), (710, 1115, 1244, 1108), (713, 1097, 1096, 711), (1237, 1097, 713, 1112), (711, 1096, 1095, 712), (712, 1095, 1238, 1116), (712, 1117, 1118, 711), (1116, 1246, 1117, 712), (711, 1118, 1119, 713), (713, 1119, 1245, 1112), (716, 1100, 1099, 714), (1238, 1100, 716, 1116), (714, 1099, 1098, 715), (715, 1098, 1235, 1107), (715, 1120, 1121, 714), (1243, 1120, 715, 1107), (714, 1121, 1122, 716), (716, 1122, 1246, 1116), (719, 1111, 1110, 717), (1123, 1243, 1111, 719), (717, 1110, 1109, 718), (718, 1109, 1244, 1124), (718, 1125, 1126, 717), (1124, 1248, 1125, 718), (717, 1126, 1127, 719), (719, 1127, 1247, 1123), (722, 1115, 1114, 720), (1244, 1115, 722, 1124), (720, 1114, 1113, 721), (721, 1113, 1245, 1128), (721, 1129, 1130, 720), (1128, 1249, 1129, 721), (720, 1130, 1131, 722), (722, 1131, 1248, 1124), (725, 1119, 1118, 723), (1245, 1119, 725, 1128), (723, 1118, 1117, 724), (724, 1117, 1246, 1132), (724, 1133, 1134, 723), (1132, 1250, 1133, 724), (723, 1134, 1135, 725), (725, 1135, 1249, 1128), (728, 1122, 1121, 726), (1246, 1122, 728, 1132), (726, 1121, 1120, 727), (727, 1120, 1243, 1123), (727, 1136, 1137, 726), (1247, 1136, 727, 1123), (726, 1137, 1138, 728), (728, 1138, 1250, 1132), (731, 1127, 1126, 729), (1139, 1247, 1127, 731), (729, 1126, 1125, 730), (730, 1125, 1248, 1140), (730, 1141, 1142, 729), (1140, 1252, 1141, 730), (729, 1142, 1143, 731), (731, 1143, 1251, 1139), (734, 1131, 1130, 732), (1248, 1131, 734, 1140), (732, 1130, 1129, 733), (733, 1129, 1249, 1144), (733, 1145, 1146, 732), (1144, 1253, 1145, 733), (732, 1146, 1147, 734), (734, 1147, 1252, 1140), (737, 1135, 1134, 735), (1249, 1135, 737, 1144), (735, 1134, 1133, 736), (736, 1133, 1250, 1148), (736, 1149, 1150, 735), (1148, 1254, 1149, 736), (735, 1150, 1151, 737), (737, 1151, 1253, 1144), (740, 1138, 1137, 738), (1250, 1138, 740, 1148), (738, 1137, 1136, 739), (739, 1136, 1247, 1139), (739, 1152, 1153, 738), (1251, 1152, 739, 1139), (738, 1153, 1154, 740), (740, 1154, 1254, 1148), (743, 1143, 1142, 741), (1155, 1251, 1143, 743), (741, 1142, 1141, 742), (742, 1141, 1252, 1156), (742, 1157, 1158, 741), (1156, 1256, 1157, 742), (741, 1158, 1159, 743), (743, 1159, 1255, 1155), (746, 1147, 1146, 744), (1252, 1147, 746, 1156), (744, 1146, 1145, 745), (745, 1145, 1253, 1160), (745, 1161, 1162, 744), (1160, 1257, 1161, 745), (744, 1162, 1163, 746), (746, 1163, 1256, 1156), (749, 1151, 1150, 747), (1253, 1151, 749, 1160), (747, 1150, 1149, 748), (748, 1149, 1254, 1164), (748, 1165, 1166, 747), (1164, 1258, 1165, 748), (747, 1166, 1167, 749), (749, 1167, 1257, 1160), (752, 1154, 1153, 750), (1254, 1154, 752, 1164), (750, 1153, 1152, 751), (751, 1152, 1251, 1155), (751, 1168, 1169, 750), (1255, 1168, 751, 1155), (750, 1169, 1170, 752), (752, 1170, 1258, 1164), (755, 1159, 1158, 753), (1171, 1255, 1159, 755), (753, 1158, 1157, 754), (754, 1157, 1256, 1172), (754, 1173, 1174, 753), (1172, 1260, 1173, 754), (753, 1174, 1175, 755), (755, 1175, 1259, 1171), (758, 1163, 1162, 756), (1256, 1163, 758, 1172), (756, 1162, 1161, 757), (757, 1161, 1257, 1176), (757, 1177, 1178, 756), (1176, 1261, 1177, 757), (756, 1178, 1179, 758), (758, 1179, 1260, 1172), (761, 1167, 1166, 759), (1257, 1167, 761, 1176), (759, 1166, 1165, 760), (760, 1165, 1258, 1180), (760, 1181, 1182, 759), (1180, 1262, 1181, 760), (759, 1182, 1183, 761), (761, 1183, 1261, 1176), (764, 1170, 1169, 762), (1258, 1170, 764, 1180), (762, 1169, 1168, 763), (763, 1168, 1255, 1171), (763, 1184, 1185, 762), (1259, 1184, 763, 1171), (762, 1185, 1186, 764), (764, 1186, 1262, 1180), (767, 1175, 1174, 765), (1187, 1259, 1175, 767), (765, 1174, 1173, 766), (766, 1173, 1260, 1188), (766, 1189, 1190, 765), (1188, 1240, 1189, 766), (765, 1190, 1191, 767), (767, 1191, 1239, 1187), (770, 1179, 1178, 768), (1260, 1179, 770, 1188), (768, 1178, 1177, 769), (769, 1177, 1261, 1192), (769, 1193, 1194, 768), (1192, 1241, 1193, 769), (768, 1194, 1195, 770), (770, 1195, 1240, 1188), (773, 1183, 1182, 771), (1261, 1183, 773, 1192), (771, 1182, 1181, 772), (772, 1181, 1262, 1196), (772, 1197, 1198, 771), (1196, 1242, 1197, 772), (771, 1198, 1199, 773), (773, 1199, 1241, 1192), (776, 1186, 1185, 774), (1262, 1186, 776, 1196), (774, 1185, 1184, 775), (775, 1184, 1259, 1187), (775, 1200, 1201, 774), (1239, 1200, 775, 1187), (774, 1201, 1202, 776), (776, 1202, 1242, 1196), (783, 1191, 1190, 780), (1207, 1239, 1191, 783), (780, 1190, 1189, 781), (781, 1189, 1240, 1208), (789, 1195, 1194, 786), (780, 781, 784, 782), (781, 1208, 1209, 784), (780, 782, 785, 783), (783, 785, 1206, 1207), (1240, 1195, 789, 1208), (786, 1194, 1193, 787), (787, 1193, 1241, 1210), (795, 1199, 1198, 792), (786, 787, 790, 788), (787, 1210, 1211, 790), (786, 788, 791, 789), (789, 791, 1209, 1208), (1241, 1199, 795, 1210), (792, 1198, 1197, 793), (793, 1197, 1242, 1212), (801, 1202, 1201, 798), (792, 793, 796, 794), (793, 1212, 1213, 796), (792, 794, 797, 795), (795, 797, 1211, 1210), (1242, 1202, 801, 1212), (798, 1201, 1200, 799), (799, 1200, 1239, 1207), (798, 799, 802, 800), (799, 1207, 1206, 802), (798, 800, 803, 801), (801, 803, 1213, 1212), (486, 275, 487, 929), (417, 415, 846, 847), (421, 423, 871, 870), (274, 276, 489, 488), (327, 556, 945, 563), (416, 415, 862, 861), (412, 414, 858, 857), (276, 479, 928, 489), (328, 329, 548, 549), (426, 868, 898, 874), (415, 416, 845, 846), (279, 277, 491, 490), (943, 551, 329, 564), (426, 424, 857, 858), (876, 430, 863, 895), (560, 326, 561, 946), (921, 486, 279, 490), (419, 418, 866, 865), (427, 429, 431, 428), (468, 889, 1294, 1220), (325, 327, 563, 562), (277, 278, 492, 491), (332, 568, 944, 553), (427, 430, 432, 429), (437, 1204, 1292, 880), (418, 419, 849, 850), (942, 560, 330, 550), (357, 599, 899, 603), (278, 493, 922, 492), (568, 332, 569, 924), (434, 879, 897, 865), (896, 877, 436, 867), (329, 328, 565, 564), (360, 358, 590, 591), (278, 277, 495, 494), (333, 567, 923, 571), (428, 877, 896, 861), (433, 435, 437, 434), (567, 333, 555, 943), (355, 357, 603, 602), (330, 560, 946, 566), (892, 600, 360, 591), (493, 278, 494, 930), (422, 421, 870, 869), (428, 431, 878, 877), (447, 778, 779, 449), (331, 332, 553, 554), (277, 279, 496, 495), (335, 572, 945, 557), (433, 436, 438, 435), (421, 422, 853, 854), (332, 331, 570, 569), (359, 604, 893, 589), (279, 486, 929, 496), (572, 335, 573, 925), (440, 881, 898, 869), (897, 879, 442, 871), (473, 1234, 1294, 889), (331, 333, 571, 570), (359, 358, 606, 605), (282, 280, 498, 497), (336, 568, 924, 575), (430, 876, 875, 432), (439, 441, 443, 440), (944, 568, 336, 559), (358, 359, 589, 590), (336, 334, 558, 559), (604, 359, 605, 901), (922, 493, 282, 497), (425, 424, 873, 872), (434, 437, 880, 879), (444, 880, 1292, 1232), (298, 299, 509, 510), (280, 281, 499, 498), (338, 576, 946, 561), (439, 442, 444, 441), (424, 425, 856, 857), (524, 299, 525, 937), (349, 351, 595, 594), (281, 475, 919, 499), (576, 338, 577, 926), (446, 876, 895, 872), (898, 881, 448, 874), (303, 301, 514, 515), (351, 588, 893, 595), (281, 280, 501, 500), (339, 572, 925, 579), (436, 877, 878, 438), (446, 449, 875, 876), (945, 572, 339, 563), (302, 528, 934, 513), (927, 475, 281, 500), (430, 427, 862, 863), (440, 443, 882, 881), (334, 335, 557, 558), (280, 282, 502, 501), (341, 567, 943, 564), (436, 433, 866, 867), (424, 426, 874, 873), (335, 334, 574, 573), (360, 600, 900, 607), (282, 493, 930, 502), (923, 567, 341, 580), (448, 881, 882, 450), (427, 428, 861, 862), (334, 336, 575, 574), (363, 361, 594, 595), (285, 283, 481, 482), (342, 576, 926, 582), (442, 879, 880, 444), (454, 455, 884, 883), (946, 576, 342, 566), (358, 360, 607, 606), (339, 337, 562, 563), (893, 604, 363, 595), (503, 285, 482, 927), (442, 439, 870, 871), (324, 552, 944, 559), (451, 454, 476, 477), (319, 320, 537, 538), (283, 284, 480, 481), (366, 608, 902, 614), (459, 457, 484, 485), (941, 556, 327, 547), (433, 434, 865, 866), (552, 320, 553, 944), (365, 599, 891, 596), (284, 504, 928, 480), (343, 586, 585, 344), (369, 367, 602, 603), (459, 888, 887, 462), (326, 560, 942, 545), (460, 461, 885, 886), (324, 322, 542, 543), (365, 364, 613, 612), (284, 283, 506, 505), (615, 369, 603, 899), (453, 886, 885, 456), (326, 325, 562, 561), (364, 366, 614, 613), (457, 460, 483, 484), (364, 365, 596, 597), (323, 556, 941, 541), (899, 599, 365, 612), (947, 950, 951, 948), (950, 1214, 1215, 951), (947, 948, 952, 949), (949, 952, 1216, 1217), (1217, 1264, 983, 949), (947, 982, 981, 950), (950, 981, 1263, 1214), (955, 990, 989, 953), (953, 956, 957, 954), (956, 1217, 1216, 957), (953, 954, 958, 955), (955, 958, 1218, 1219), (1219, 1265, 990, 955), (953, 989, 988, 956), (956, 988, 1264, 1217), (961, 997, 996, 959), (959, 962, 963, 960), (962, 1219, 1218, 963), (959, 960, 964, 961), (961, 964, 1221, 1222), (1222, 1266, 997, 961), (959, 996, 995, 962), (962, 995, 1265, 1219), (967, 1004, 1003, 965), (965, 968, 969, 966), (968, 1222, 1221, 969), (965, 966, 970, 967), (967, 970, 1215, 1214), (966, 1223, 1224, 970), (1263, 1004, 967, 1214), (965, 1003, 1002, 968), (968, 1002, 1266, 1222), (707, 1090, 1089, 705), (504, 284, 505, 932), (448, 445, 873, 874), (330, 328, 549, 550), (454, 883, 919, 476), (337, 338, 561, 562), (283, 285, 507, 506), (343, 345, 587, 586), (356, 600, 892, 585), (465, 463, 491, 492), (329, 551, 939, 548), (439, 440, 869, 870), (338, 337, 578, 577), (352, 354, 598, 597), (285, 503, 931, 507), (345, 583, 891, 587), (356, 355, 602, 601), (465, 890, 889, 468), (328, 330, 566, 565), (466, 467, 887, 888), (337, 339, 579, 578), (354, 592, 894, 598), (288, 286, 488, 489), (600, 356, 601, 900), (457, 458, 461, 460), (333, 331, 554, 555), (355, 356, 585, 586), (463, 466, 490, 491), (344, 585, 892, 584), (342, 340, 565, 566), (599, 357, 587, 891), (928, 504, 288, 489), (286, 287, 487, 488), (471, 469, 498, 499), (340, 341, 564, 565), (445, 446, 872, 873), (347, 589, 893, 588), (471, 883, 884, 474), (472, 473, 889, 890), (341, 340, 581, 580), (287, 286, 510, 509), (508, 287, 509, 933), (451, 452, 455, 454), (346, 348, 591, 590), (340, 342, 582, 581), (353, 596, 891, 583), (466, 888, 921, 490), (348, 584, 892, 591), (886, 453, 478, 920), (445, 448, 450, 447), (346, 590, 589, 347), (352, 597, 596, 353), (453, 451, 477, 478), (288, 504, 932, 511), (472, 890, 922, 497), (320, 319, 554, 553), (451, 453, 456, 452), (469, 470, 473, 472), (353, 583, 923, 580), (362, 608, 894, 593), (321, 551, 943, 555), (929, 508, 291, 496), (350, 593, 894, 592), (349, 594, 593, 350), (289, 290, 494, 495), (362, 361, 610, 609), (322, 323, 541, 542), (457, 459, 462, 458), (608, 362, 609, 902), (323, 322, 558, 557), (361, 362, 593, 594), (290, 289, 514, 513), (383, 382, 818, 817), (379, 381, 815, 814), (381, 379, 618, 619), (377, 615, 899, 612), (903, 615, 377, 808), (904, 812, 384, 623), (373, 375, 807, 806), (380, 812, 904, 617), (375, 373, 610, 611), (371, 620, 901, 605), (616, 368, 617, 904), (902, 804, 378, 614), (367, 369, 619, 618), (374, 804, 902, 609), (382, 384, 819, 818), (620, 371, 621, 905), (782, 784, 1229, 975), (784, 1209, 1291, 1229), (782, 975, 1227, 785), (785, 1227, 1203, 1206), (788, 790, 1204, 1230), (790, 1211, 1292, 1204), (788, 1230, 1231, 791), (791, 1231, 1291, 1209), (794, 796, 976, 1205), (796, 1213, 1228, 976), (794, 1205, 1232, 797), (797, 1232, 1292, 1211), (800, 802, 779, 778), (802, 1206, 1203, 779), (800, 778, 777, 803), (803, 777, 1228, 1213), (948, 951, 1233, 971), (951, 1215, 1293, 1233), (948, 971, 977, 952), (952, 977, 1225, 1216), (954, 957, 973, 972), (957, 1216, 1225, 973), (954, 972, 974, 958), (958, 974, 1226, 1218), (960, 963, 979, 978), (963, 1218, 1226, 979), (960, 978, 1220, 964), (964, 1220, 1294, 1221), (966, 969, 1234, 1223), (969, 1221, 1294, 1234), (970, 1224, 1293, 1215), (445, 447, 449, 446), (460, 886, 920, 483), (287, 508, 929, 487), (463, 464, 467, 466), (919, 883, 471, 499), (286, 288, 511, 510), (291, 289, 495, 496), (888, 459, 485, 921), (290, 512, 930, 494), (626, 981, 982, 624), (701, 1086, 1085, 1105), (1101, 1104, 1270, 1087), (701, 1101, 1087, 1086), (703, 1082, 1270, 1104), (702, 1083, 1082, 703), (700, 1091, 1269, 1084), (702, 700, 1084, 1083), (699, 1078, 1269, 1091), (698, 1079, 1078, 699), (704, 1106, 1268, 1080), (698, 704, 1080, 1079), (697, 1074, 1268, 1106), (696, 1075, 1074, 697), (1103, 1102, 1267, 1076), (696, 1103, 1076, 1075), (696, 697, 1088, 1089), (697, 1106, 1236, 1088), (696, 1089, 1090, 1103), (1103, 1090, 1235, 1102), (698, 699, 1092, 1093), (699, 1091, 1237, 1092), (698, 1093, 1094, 704), (704, 1094, 1236, 1106), (702, 703, 1095, 1096), (703, 1104, 1238, 1095), (702, 1096, 1097, 700), (700, 1097, 1237, 1091), (701, 1105, 1098, 1099), (1105, 1102, 1235, 1098), (701, 1099, 1100, 1101), (1101, 1100, 1238, 1104), (1105, 1085, 1267, 1102)])
me_ob_swinglatch.polygons.foreach_set('use_smooth', [True] * 1237)
me_ob_swinglatch.polygons.foreach_set('material_index', [2, 2, 1, 1, 0, 1, 0, 0, 2, 0, 1, 0, 2, 2, 0, 1, 1, 1, 2, 0, 0, 0, 2, 2, 2, 2, 2, 2, 1, 1, 2, 2, 0, 2, 1, 1, 1, 0, 0, 0, 2, 1, 1, 1, 2, 1, 2, 1, 2, 1, 1, 2, 2, 2, 1, 2, 1, 2, 2, 1, 2, 1, 2, 2, 1, 2, 2, 2, 1, 2, 0, 1, 0, 0, 0, 1, 0, 0, 2, 0, 1, 0, 1, 1, 0, 2, 1, 1, 1, 0, 1, 1, 0, 1, 1, 0, 0, 1, 0, 0, 0, 0, 0, 0, 0, 0, 0, 0, 0, 0, 1, 0, 0, 0, 0, 0, 0, 0, 0, 1, 0, 0, 0, 0, 0, 1, 1, 2, 1, 0, 1, 1, 2, 1, 1, 1, 1, 1, 1, 1, 1, 0, 0, 2, 0, 1, 0, 2, 0, 1, 0, 0, 0, 0, 0, 0, 0, 0, 0, 0, 0, 0, 0, 0, 0, 0, 0, 0, 0, 0, 0, 0, 0, 0, 0, 0, 0, 0, 0, 0, 0, 0, 0, 0, 0, 0, 0, 0, 0, 0, 0, 0, 0, 0, 0, 0, 0, 0, 0, 0, 0, 0, 0, 0, 0, 0, 0, 0, 0, 0, 0, 0, 1, 0, 0, 0, 0, 0, 0, 0, 0, 0, 0, 0, 0, 0, 0, 0, 0, 0, 0, 0, 0, 0, 0, 0, 0, 0, 0, 0, 0, 0, 0, 0, 0, 0, 0, 0, 0, 0, 0, 0, 0, 0, 0, 0, 0, 0, 0, 0, 0, 0, 0, 0, 0, 0, 0, 0, 0, 0, 0, 0, 0, 0, 0, 0, 0, 0, 0, 0, 0, 0, 0, 0, 0, 0, 0, 0, 0, 0, 0, 0, 0, 0, 0, 0, 0, 0, 0, 0, 0, 0, 0, 0, 0, 0, 0, 0, 0, 0, 0, 0, 0, 0, 0, 0, 0, 0, 0, 0, 0, 0, 0, 0, 0, 0, 0, 0, 0, 0, 0, 0, 0, 0, 0, 0, 0, 0, 0, 0, 0, 0, 0, 0, 0, 0, 0, 0, 0, 0, 0, 0, 0, 0, 0, 0, 0, 0, 0, 0, 0, 0, 0, 0, 0, 0, 0, 0, 0, 0, 0, 0, 0, 0, 0, 0, 0, 0, 0, 0, 0, 0, 0, 0, 0, 0, 0, 0, 0, 0, 0, 0, 0, 0, 0, 0, 0, 0, 0, 0, 0, 0, 0, 0, 0, 0, 0, 0, 0, 0, 0, 0, 0, 0, 0, 0, 0, 0, 0, 0, 0, 0, 0, 0, 0, 0, 0, 0, 0, 0, 0, 0, 0, 0, 0, 0, 0, 0, 0, 0, 0, 0, 0, 0, 0, 0, 0, 0, 0, 0, 0, 0, 0, 0, 0, 0, 0, 0, 0, 0, 0, 0, 0, 0, 0, 0, 0, 0, 0, 0, 0, 0, 0, 0, 0, 0, 0, 0, 0, 0, 0, 0, 0, 0, 0, 0, 0, 0, 0, 0, 0, 0, 0, 0, 0, 0, 0, 0, 0, 0, 0, 0, 0, 0, 0, 0, 0, 0, 0, 0, 0, 0, 0, 0, 0, 0, 0, 0, 0, 0, 0, 0, 0, 0, 0, 0, 0, 0, 0, 0, 0, 0, 0, 0, 0, 0, 0, 0, 0, 0, 0, 0, 0, 0, 0, 0, 0, 0, 0, 0, 0, 0, 0, 0, 0, 0, 0, 0, 0, 0, 0, 0, 0, 0, 0, 0, 0, 0, 0, 0, 0, 0, 0, 0, 0, 0, 0, 0, 0, 0, 0, 0, 0, 0, 0, 0, 0, 0, 0, 0, 0, 0, 0, 0, 0, 0, 0, 0, 0, 0, 0, 0, 0, 0, 0, 0, 0, 0, 0, 0, 0, 0, 0, 0, 0, 0, 0, 0, 0, 0, 0, 0, 0, 0, 0, 0, 0, 0, 0, 0, 0, 0, 0, 0, 0, 0, 0, 0, 0, 0, 0, 0, 0, 0, 0, 0, 0, 0, 0, 0, 0, 0, 0, 0, 0, 0, 0, 0, 0, 0, 0, 0, 0, 0, 0, 0, 0, 0, 0, 0, 0, 0, 0, 0, 0, 0, 0, 0, 0, 0, 0, 0, 0, 0, 0, 0, 0, 0, 0, 0, 0, 0, 0, 0, 0, 0, 0, 0, 0, 0, 0, 0, 0, 0, 0, 0, 0, 0, 0, 0, 0, 0, 0, 0, 0, 0, 0, 0, 0, 0, 0, 0, 0, 0, 0, 0, 0, 0, 0, 0, 0, 0, 0, 0, 0, 0, 0, 0, 0, 0, 0, 0, 0, 0, 0, 0, 0, 0, 0, 0, 0, 0, 0, 0, 0, 0, 0, 0, 0, 0, 0, 0, 0, 0, 0, 0, 0, 0, 0, 0, 0, 0, 0, 0, 0, 0, 0, 0, 0, 0, 0, 0, 0, 0, 0, 0, 0, 0, 0, 0, 0, 0, 0, 0, 0, 0, 0, 0, 0, 0, 0, 0, 0, 0, 0, 0, 0, 0, 0, 0, 0, 0, 0, 0, 0, 0, 0, 0, 0, 0, 0, 0, 0, 0, 0, 0, 0, 0, 0, 0, 0, 0, 0, 0, 0, 0, 0, 0, 0, 0, 0, 0, 0, 0, 0, 0, 0, 0, 0, 0, 0, 0, 0, 0, 0, 0, 0, 0, 0, 0, 0, 0, 0, 0, 0, 0, 0, 0, 0, 0, 0, 0, 0, 0, 0, 0, 0, 0, 0, 0, 0, 0, 0, 0, 0, 0, 0, 0, 0, 0, 0, 0, 0, 0, 0, 0, 0, 0, 0, 0, 0, 0, 0, 0, 0, 0, 0, 0, 0, 0, 0, 0, 0, 0, 0, 0, 0, 0, 0, 0, 0, 0, 0, 0, 0, 0, 0, 0, 0, 0, 0, 0, 0, 0, 0, 0, 0, 0, 0, 0, 0, 0, 0, 0, 0, 0, 0, 0, 0, 0, 0, 0, 0, 0, 0, 0, 0, 0, 0, 0, 0, 0, 0, 0, 0, 0, 0, 0, 0, 0, 0, 0, 0, 0, 0, 0, 0, 0, 0, 0, 0, 0, 0, 0, 0, 0, 0, 0, 0, 0, 0, 0, 0, 0, 0, 0, 0, 0, 0, 0, 0, 0, 0, 0, 0, 0, 0, 0, 0, 0, 0, 0, 0, 0, 0, 0, 0, 0, 0, 0, 0, 0, 0, 0, 0, 0, 0, 0, 0, 0, 0, 0, 0, 0, 0, 0, 0, 0, 0, 0, 0, 0, 0, 0, 0, 0, 0, 0, 0, 0, 0, 0, 0, 0, 0, 0, 0, 0, 0, 0, 0, 0, 0, 0, 0, 0, 0, 0, 0, 0, 0, 0, 0, 0, 0, 0, 0, 0, 0, 0, 0, 0, 0, 0, 0, 0, 0, 0, 0, 0, 0, 0, 0, 0, 0, 0, 0, 0, 0, 0, 0, 0, 0, 0, 0, 0, 0, 0, 0, 0, 0, 0, 0, 0, 0, 0, 0, 0, 0, 0, 0, 0, 0, 0, 0, 0, 0, 0, 0, 0, 0, 0, 0, 0, 0, 0, 0, 0, 0, 0, 0, 0, 0, 0, 0, 0, 0, 0, 0, 0, 0, 0, 0, 0, 0, 0, 0, 0, 0, 0, 0, 0, 0, 0, 0, 0, 0, 0, 0, 0, 0, 0, 0, 0, 0, 0, 0, 0, 0, 0, 0, 0, 0, 0, 0, 0, 0, 0, 0, 0, 0, 0, 0, 0, 0, 0, 0, 0, 0, 0, 0, 0, 0, 0, 0, 0, 0, 0, 0, 0, 0, 0, 0, 0, 0, 0, 0, 0, 0, 0, 0, 0, 0, 0, 0, 0, 0, 0, 0, 0, 0, 0, 0, 0, 0, 0, 0])
_k = set([(0, 5), (0, 17), (0, 106), (1, 4), (1, 37), (1, 138), (2, 20), (2, 54), (2, 92), (3, 40), (3, 114), (3, 124), (4, 11), (4, 127), (5, 7), (5, 95), (7, 14), (7, 111), (9, 12), (9, 28), (9, 88), (10, 33), (10, 55), (10, 96), (11, 27), (11, 143), (12, 14), (12, 101), (13, 84), (13, 116), (14, 84), (15, 101), (15, 133), (16, 18), (16, 21), (17, 19), (18, 19), (20, 22), (21, 23), (22, 23), (24, 26), (24, 74), (24, 120), (25, 79), (25, 115), (25, 128), (26, 27), (26, 133), (27, 116), (28, 30), (29, 31), (29, 32), (30, 31), (32, 34), (33, 35), (34, 35), (36, 38), (36, 41), (37, 39), (38, 39), (40, 42), (41, 43), (42, 43), (44, 46), (44, 91), (44, 148), (45, 47), (45, 98), (45, 145), (46, 47), (46, 102), (47, 107), (48, 96), (48, 128), (49, 88), (49, 120), (50, 111), (50, 143), (51, 95), (51, 127), (52, 92), (52, 124), (53, 106), (53, 138), (54, 55), (54, 145), (55, 148), (70, 91), (70, 123), (71, 98), (71, 130), (72, 102), (72, 134), (73, 107), (73, 139), (74, 76), (75, 77), (75, 78), (76, 77), (78, 80), (79, 81), (80, 81), (82, 112), (82, 123), (82, 149), (83, 113), (83, 130), (83, 151), (112, 113), (112, 134), (113, 139), (114, 115), (114, 151), (115, 149), (144, 150), (144, 262), (150, 152), (152, 161), (154, 158), (154, 160), (155, 166), (155, 168), (156, 174), (156, 176), (157, 182), (157, 184), (158, 159), (159, 171), (160, 163), (161, 162), (162, 172), (163, 183), (164, 173), (164, 270), (165, 172), (165, 186), (166, 167), (167, 179), (168, 171), (169, 173), (169, 186), (170, 181), (170, 185), (174, 175), (175, 187), (176, 179), (177, 178), (177, 197), (178, 180), (180, 188), (181, 188), (182, 183), (184, 187), (185, 189), (189, 205), (190, 194), (190, 196), (191, 202), (191, 204), (192, 210), (192, 212), (193, 218), (193, 220), (194, 195), (195, 207), (196, 199), (197, 198), (198, 200), (199, 219), (200, 208), (201, 208), (201, 222), (202, 203), (203, 215), (204, 207), (205, 217), (206, 217), (206, 221), (209, 222), (209, 225), (210, 211), (211, 223), (212, 215), (213, 214), (213, 233), (214, 216), (216, 224), (218, 219), (220, 223), (221, 225), (224, 242), (226, 230), (226, 232), (227, 238), (227, 240), (228, 246), (228, 248), (229, 254), (229, 256), (230, 231), (231, 243), (232, 235), (233, 234), (234, 236), (235, 255), (236, 244), (237, 244), (237, 258), (238, 239), (239, 251), (240, 243), (241, 245), (241, 258), (242, 249), (245, 261), (246, 247), (247, 259), (248, 251), (249, 250), (250, 252), (252, 260), (253, 257), (253, 260), (254, 255), (256, 259), (257, 261), (262, 263), (263, 264), (264, 265), (265, 266), (266, 267), (267, 268), (268, 269), (269, 270)])
me_ob_swinglatch.attributes.new('sharp_edge', 'BOOLEAN', 'EDGE').data.foreach_set('value', [ (min(e.vertices), max(e.vertices)) in _k for e in me_ob_swinglatch.edges])
_k = {(0, 5): 1.0, (2, 92): 1.0, (2, 54): 1.0, (5, 7): 1.0, (113, 139): 1.0, (9, 12): 1.0, (10, 96): 1.0, (10, 55): 1.0, (36, 41): 1.0, (15, 101): 1.0, (12, 14): 1.0, (114, 115): 1.0, (112, 113): 1.0, (38, 39): 1.0, (7, 14): 1.0, (82, 149): 1.0, (78, 80): 1.0, (20, 22): 1.0, (22, 23): 1.0, (82, 123): 1.0, (21, 23): 1.0, (24, 74): 1.0, (17, 19): 1.0, (18, 19): 1.0, (76, 77): 1.0, (16, 18): 1.0, (42, 43): 1.0, (32, 34): 1.0, (34, 35): 1.0, (33, 35): 1.0, (25, 79): 1.0, (29, 31): 1.0, (30, 31): 1.0, (28, 30): 1.0, (16, 21): 1.0, (29, 32): 1.0, (0, 17): 1.0, (74, 76): 1.0, (9, 28): 1.0, (2, 20): 1.0, (112, 134): 1.0, (10, 33): 1.0, (44, 91): 1.0, (45, 98): 1.0, (46, 102): 1.0, (47, 107): 1.0, (13, 84): 1.0, (44, 46): 1.0, (46, 47): 1.0, (53, 106): 1.0, (45, 145): 1.0, (49, 88): 1.0, (51, 95): 1.0, (44, 148): 1.0, (45, 47): 1.0, (50, 111): 1.0, (54, 55): 1.0, (25, 128): 1.0, (1, 37): 1.0, (82, 112): 1.0, (37, 39): 1.0, (24, 26): 1.0, (11, 27): 1.0, (79, 81): 1.0, (83, 130): 1.0, (75, 77): 1.0, (26, 27): 1.0, (41, 43): 1.0, (83, 113): 1.0, (4, 11): 1.0, (3, 40): 1.0, (3, 114): 1.0, (40, 42): 1.0, (25, 115): 1.0, (36, 38): 1.0, (3, 124): 1.0, (1, 4): 1.0, (80, 81): 1.0, (75, 78): 1.0, (83, 151): 1.0, (14, 84): 1.0, (9, 88): 1.0, (70, 91): 1.0, (52, 92): 1.0, (5, 95): 1.0, (48, 96): 1.0, (71, 98): 1.0, (12, 101): 1.0, (72, 102): 1.0, (0, 106): 1.0, (73, 107): 1.0, (7, 111): 1.0, (27, 116): 1.0, (24, 120): 1.0, (4, 127): 1.0, (26, 133): 1.0, (1, 138): 1.0, (11, 143): 1.0, (15, 133): 1.0, (50, 143): 1.0, (49, 120): 1.0, (53, 138): 1.0, (13, 116): 1.0, (51, 127): 1.0, (70, 123): 1.0, (52, 124): 1.0, (48, 128): 1.0, (71, 130): 1.0, (72, 134): 1.0, (73, 139): 1.0, (54, 145): 1.0, (55, 148): 1.0, (115, 149): 1.0, (114, 151): 1.0, (154, 160): 1.0, (154, 158): 1.0, (158, 159): 1.0, (159, 171): 1.0, (160, 163): 1.0, (155, 168): 1.0, (155, 166): 1.0, (166, 167): 1.0, (167, 179): 1.0, (168, 171): 1.0, (156, 176): 1.0, (156, 174): 1.0, (174, 175): 1.0, (175, 187): 1.0, (176, 179): 1.0, (157, 184): 1.0, (157, 182): 1.0, (182, 183): 1.0, (163, 183): 1.0, (184, 187): 1.0, (190, 196): 1.0, (190, 194): 1.0, (194, 195): 1.0, (195, 207): 1.0, (196, 199): 1.0, (191, 204): 1.0, (191, 202): 1.0, (202, 203): 1.0, (263, 264): 1.0, (266, 267): 1.0, (203, 215): 1.0, (161, 162): 1.0, (262, 263): 1.0, (204, 207): 1.0, (164, 270): 1.0, (162, 172): 1.0, (269, 270): 1.0, (192, 212): 1.0, (192, 210): 1.0, (169, 186): 1.0, (169, 173): 1.0, (210, 211): 1.0, (165, 172): 1.0, (165, 186): 1.0, (211, 223): 1.0, (150, 152): 1.0, (152, 161): 1.0, (212, 215): 1.0, (164, 173): 1.0, (144, 150): 1.0, (268, 269): 1.0, (267, 268): 1.0, (193, 220): 1.0, (193, 218): 1.0, (144, 262): 1.0, (265, 266): 1.0, (218, 219): 1.0, (199, 219): 1.0, (220, 223): 1.0, (264, 265): 1.0, (226, 232): 1.0, (226, 230): 1.0, (181, 188): 1.0, (189, 205): 1.0, (230, 231): 1.0, (170, 181): 1.0, (185, 189): 1.0, (231, 243): 1.0, (209, 222): 1.0, (197, 198): 1.0, (232, 235): 1.0, (170, 185): 1.0, (178, 180): 1.0, (180, 188): 1.0, (177, 178): 1.0, (198, 200): 1.0, (201, 208): 1.0, (227, 240): 1.0, (227, 238): 1.0, (206, 221): 1.0, (206, 217): 1.0, (238, 239): 1.0, (236, 244): 1.0, (213, 233): 1.0, (239, 251): 1.0, (257, 261): 1.0, (237, 244): 1.0, (240, 243): 1.0, (200, 208): 1.0, (224, 242): 1.0, (253, 257): 1.0, (216, 224): 1.0, (228, 248): 1.0, (228, 246): 1.0, (250, 252): 1.0, (249, 250): 1.0, (246, 247): 1.0, (253, 260): 1.0, (252, 260): 1.0, (247, 259): 1.0, (241, 245): 1.0, (245, 261): 1.0, (248, 251): 1.0, (242, 249): 1.0, (241, 258): 1.0, (214, 216): 1.0, (213, 214): 1.0, (229, 256): 1.0, (229, 254): 1.0, (237, 258): 1.0, (233, 234): 1.0, (254, 255): 1.0, (205, 217): 1.0, (209, 225): 1.0, (235, 255): 1.0, (177, 197): 1.0, (256, 259): 1.0, (234, 236): 1.0, (221, 225): 1.0, (201, 222): 1.0}
me_ob_swinglatch.attributes.new('crease_edge', 'FLOAT', 'EDGE').data.foreach_set('value', [_k.get((min(e.vertices), max(e.vertices)), 0.0) for e in me_ob_swinglatch.edges])
me_ob_swinglatch.materials.append(mat_prox_alum_104)
me_ob_swinglatch.materials.append(mat_prox_kevlar_104)
me_ob_swinglatch.materials.append(mat_prox_rough_plastic_047)
me_ob_swinglatch.materials.append(mat_prox_easy_spec_104)
me_ob_swinglatch.materials.append(mat_prox_soap_102)
me_ob_swinglatch.materials.append(mat_prox_emission_102)
me_ob_swinglatch.use_remesh_preserve_volume = False
me_ob_swinglatch.use_remesh_preserve_attributes = False
me_ob_swinglatch.use_mirror_vertex_groups = False
me_ob_swinglatch.update()

# ---- objects
ob_ap_swinglatch = bpy.data.objects.new('AP_swinglatch', me_ap_swinglatch)
ob_bb_swinglatch = bpy.data.objects.new('BB_swinglatch', me_bb_swinglatch)
ob_ob_swinglatch = bpy.data.objects.new('OB_swinglatch', me_ob_swinglatch)

# ---- transforms, parenting, visibility, modifiers, constraints
ob_ap_swinglatch.location = (0.0, 0.0, 0.0)
ob_ap_swinglatch.hide_render = True
ob_ap_swinglatch.visible_camera = False
ob_ap_swinglatch.visible_diffuse = False
ob_ap_swinglatch.visible_glossy = False
ob_ap_swinglatch.visible_transmission = False
ob_ap_swinglatch.visible_volume_scatter = False
ob_ap_swinglatch.visible_shadow = False
ob_ap_swinglatch.display_type = 'WIRE'
ob_ap_swinglatch.show_wire = True
ob_ap_swinglatch.show_all_edges = True
ob_ap_swinglatch.show_in_front = True
ob_ap_swinglatch.lineart.crease_threshold = 0.0
ob_bb_swinglatch.parent = ob_ap_swinglatch
ob_bb_swinglatch.location = (0.0, 0.0, 0.0)
ob_bb_swinglatch.hide_render = True
ob_bb_swinglatch.visible_camera = False
ob_bb_swinglatch.visible_diffuse = False
ob_bb_swinglatch.visible_glossy = False
ob_bb_swinglatch.visible_transmission = False
ob_bb_swinglatch.visible_volume_scatter = False
ob_bb_swinglatch.visible_shadow = False
ob_bb_swinglatch.display_type = 'WIRE'
ob_bb_swinglatch.show_wire = True
ob_bb_swinglatch.show_all_edges = True
ob_bb_swinglatch.lineart.crease_threshold = 0.0
ob_ob_swinglatch.parent = ob_bb_swinglatch
ob_ob_swinglatch.location = (0.0, 0.0, 0.0)
ob_ob_swinglatch.display_type = 'SOLID'
ob_ob_swinglatch.show_transparent = True
ob_ob_swinglatch.lineart.crease_threshold = 0.0
_m = ob_ob_swinglatch.modifiers.new('Bevel', 'BEVEL')
_m.width = 0.0048
_m.width_pct = 0.0048
_m.segments = 3
_m.limit_method = 'WEIGHT'
_m.use_clamp_overlap = False
_m.profile = 0.7
_m.material = 0
_m.spread = 0.0
_m = ob_ob_swinglatch.modifiers.new('Auto Smooth', 'NODES')
_m.node_group = ng_auto_smooth
_gi = [s.identifier for s in ng_auto_smooth.interface.items_tree if s.item_type == 'SOCKET' and s.in_out == 'INPUT']
_m[_gi[1]] = 1.047  # Angle

# ---- collection membership
col_collection_1.objects.link(ob_ap_swinglatch)
col_collection_1.objects.link(ob_bb_swinglatch)
col_collection_1.objects.link(ob_ob_swinglatch)

# ---- scene / render settings (as saved in the file)
scene.frame_start = 1; scene.frame_end = 100; scene.frame_set(98)
scene.render.engine = 'CYCLES'
scene.render.image_settings.color_depth = '16'
scene.render.image_settings.compression = 90
scene.render.resolution_x = 1024
scene.render.resolution_y = 1024
scene.render.resolution_percentage = 50
scene.render.dither_intensity = 0.0
scene.render.use_simplify = True
scene.render.use_persistent_data = True
scene.cycles.use_denoising = False
scene.cycles.samples = 100
scene.cycles.sampling_pattern = 'TABULATED_SOBOL'
scene.cycles.light_sampling_threshold = 0.0
scene.cycles.use_adaptive_sampling = False
scene.cycles.use_light_tree = False
scene.cycles.caustics_reflective = False
scene.cycles.caustics_refractive = False
scene.cycles.blur_glossy = 4.0
scene.cycles.max_bounces = 4
scene.cycles.transmission_bounces = 4
scene.cycles.volume_bounces = 2
scene.cycles.transparent_max_bounces = 4
scene.cycles.use_animated_seed = True
scene.cycles.sample_clamp_direct = 4.0
scene.cycles.sample_clamp_indirect = 2.0
scene.cycles.debug_bvh_type = 'STATIC_BVH'
scene.view_settings.view_transform = 'Standard'
bpy.context.view_layer.update()

# ---- added for rendering (the .blend has no active camera): camera
cam_auto = bpy.data.cameras.new('AutoCamera')
cam_auto.lens = 50.0
cam_auto.sensor_width = 36.0
cam_auto.clip_end = 1000.0
ob_auto_camera = bpy.data.objects.new('AutoCamera', cam_auto)
scene.collection.objects.link(ob_auto_camera)
ob_auto_camera.location = (1.82602, -2.23252, 1.39606)
ob_auto_camera.rotation_euler = (1.09748, -7.21219e-08, 0.694738)
scene.camera = ob_auto_camera
bpy.context.view_layer.update()
